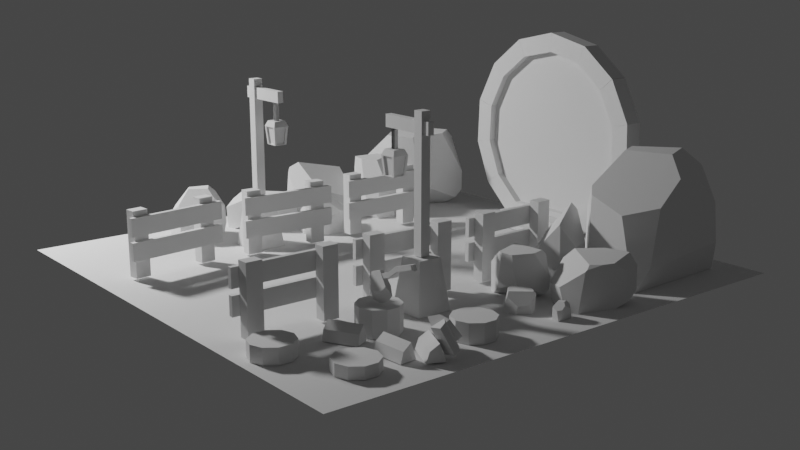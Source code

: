 # Source: portal.blend  (saved by Blender 3.2.14; exported with 4.5.12 LTS)
import bpy
from mathutils import Matrix  # noqa: F401  (used for matrix-valued properties, if any)

bpy.ops.wm.read_factory_settings(use_empty=True)
scene = bpy.context.scene
scene.name = 'Scene'

# ---- collections
col_other = bpy.data.collections.new('Other'); scene.collection.children.link(col_other)
col_fences = bpy.data.collections.new('Fences'); scene.collection.children.link(col_fences)
col_trunks = bpy.data.collections.new('Trunks'); scene.collection.children.link(col_trunks)
col_logs = bpy.data.collections.new('Logs'); scene.collection.children.link(col_logs)
col_axe = bpy.data.collections.new('Axe'); scene.collection.children.link(col_axe)
col_polelights = bpy.data.collections.new('PoleLights'); scene.collection.children.link(col_polelights)
col_rocks = bpy.data.collections.new('Rocks'); scene.collection.children.link(col_rocks)
col_portal = bpy.data.collections.new('Portal'); scene.collection.children.link(col_portal)
col_bricks = bpy.data.collections.new('Bricks'); col_portal.children.link(col_bricks)
col_stairs = bpy.data.collections.new('Stairs'); col_portal.children.link(col_stairs)

# ---- world
world_world = bpy.data.worlds.new('World'); scene.world = world_world
world_world.use_nodes = True; world_world.node_tree.nodes.clear()
_N = world_world.node_tree.nodes; _L = world_world.node_tree.links
n0 = _N.new('ShaderNodeOutputWorld'); n0.name = 'World Output'; n0.location = (300, 300)
n1 = _N.new('ShaderNodeBackground'); n1.name = 'Background'; n1.location = (10, 300)
n1.inputs[0].default_value = (0.05088, 0.05088, 0.05088, 1.0)
_L.new(n1.outputs[0], n0.inputs[0])
n0.is_active_output = True
world_world.color = (0.05088, 0.05088, 0.05088)
world_world.use_sun_shadow = False
world_world.sun_shadow_jitter_overblur = 0.0

# ---- cameras
cam_camera = bpy.data.cameras.new('Camera')

# ---- lights
light_point_001 = bpy.data.lights.new('Point.001', 'POINT')
light_point_001.transmission_factor = 0.0
light_point_001.energy = 800.0
light_point_001.shadow_soft_size = 0.25
light_point_001.shadow_maximum_resolution = 0.006
light_point_001.use_absolute_resolution = True

# ---- meshes
me_plane = bpy.data.meshes.new('Plane')
me_plane.from_pydata([(-2.0, -2.0, 0.0), (2.0, -2.0, 0.0), (-2.0, 2.0, 0.0), (2.0, 2.0, 0.0)], [], [(0, 1, 3, 2)])
_uv = me_plane.uv_layers.new(name='UVMap')
_uv.uv.foreach_set('vector', [0.0, 0.0, 1.0, 0.0, 1.0, 1.0, 0.0, 1.0])
me_plane.update()
me_cube_006 = bpy.data.meshes.new('Cube.006')
me_cube_006.from_pydata([(0.0126, -0.3477, 0.2271), (0.0126, -0.3477, -0.2776), (0.0126, -0.2294, 0.2271), (0.0126, -0.2294, -0.2776), (-0.0745, -0.3477, 0.2271), (-0.0745, -0.3477, -0.2776), (-0.0745, -0.2294, 0.2271), (-0.0745, -0.2294, -0.2776), (0.0126, 0.22, 0.2271), (0.0126, 0.22, -0.2776), (0.0126, 0.3384, 0.2271), (0.0126, 0.3384, -0.2776), (-0.0745, 0.22, 0.2271), (-0.0745, 0.22, -0.2776), (-0.0745, 0.3384, 0.2271), (-0.0745, 0.3384, -0.2776), (0.01338, 0.3927, 0.04729), (0.01338, 0.3927, 0.186), (0.01338, -0.3833, 0.04729), (0.01338, -0.3833, 0.186), (0.04852, 0.3927, 0.04729), (0.04852, 0.3927, 0.186), (0.04852, -0.3833, 0.04729), (0.04852, -0.3833, 0.186), (0.01338, 0.3927, -0.1355), (0.01338, 0.3927, 0.003188), (0.01338, -0.3833, -0.1355), (0.01338, -0.3833, 0.003188), (0.04852, 0.3927, -0.1355), (0.04852, 0.3927, 0.003188), (0.04852, -0.3833, -0.1355), (0.04852, -0.3833, 0.003188)], [], [(0, 1, 3, 2), (2, 3, 7, 6), (6, 7, 5, 4), (4, 5, 1, 0), (2, 6, 4, 0), (7, 3, 1, 5), (8, 9, 11, 10), (10, 11, 15, 14), (14, 15, 13, 12), (12, 13, 9, 8), (10, 14, 12, 8), (15, 11, 9, 13), (16, 17, 19, 18), (18, 19, 23, 22), (22, 23, 21, 20), (20, 21, 17, 16), (18, 22, 20, 16), (23, 19, 17, 21), (24, 25, 27, 26), (26, 27, 31, 30), (30, 31, 29, 28), (28, 29, 25, 24), (26, 30, 28, 24), (31, 27, 25, 29)])
_uv = me_cube_006.uv_layers.new(name='UVMap')
_uv.uv.foreach_set('vector', [0.375, 0.0, 0.625, 0.0, 0.625, 0.25, 0.375, 0.25, 0.375, 0.25, 0.625, 0.25, 0.625, 0.5, 0.375, 0.5, 0.375, 0.5, 0.625, 0.5, 0.625, 0.75, 0.375, 0.75, 0.375, 0.75, 0.625, 0.75, 0.625, 1.0, 0.375, 1.0, 0.125, 0.5, 0.375, 0.5, 0.375, 0.75, 0.125, 0.75, 0.625, 0.5, 0.875, 0.5, 0.875, 0.75, 0.625, 0.75, 0.375, 0.0, 0.625, 0.0, 0.625, 0.25, 0.375, 0.25, 0.375, 0.25, 0.625, 0.25, 0.625, 0.5, 0.375, 0.5, 0.375, 0.5, 0.625, 0.5, 0.625, 0.75, 0.375, 0.75, 0.375, 0.75, 0.625, 0.75, 0.625, 1.0, 0.375, 1.0, 0.125, 0.5, 0.375, 0.5, 0.375, 0.75, 0.125, 0.75, 0.625, 0.5, 0.875, 0.5, 0.875, 0.75, 0.625, 0.75, 0.375, 0.0, 0.625, 0.0, 0.625, 0.25, 0.375, 0.25, 0.375, 0.25, 0.625, 0.25, 0.625, 0.5, 0.375, 0.5, 0.375, 0.5, 0.625, 0.5, 0.625, 0.75, 0.375, 0.75, 0.375, 0.75, 0.625, 0.75, 0.625, 1.0, 0.375, 1.0, 0.125, 0.5, 0.375, 0.5, 0.375, 0.75, 0.125, 0.75, 0.625, 0.5, 0.875, 0.5, 0.875, 0.75, 0.625, 0.75, 0.375, 0.0, 0.625, 0.0, 0.625, 0.25, 0.375, 0.25, 0.375, 0.25, 0.625, 0.25, 0.625, 0.5, 0.375, 0.5, 0.375, 0.5, 0.625, 0.5, 0.625, 0.75, 0.375, 0.75, 0.375, 0.75, 0.625, 0.75, 0.625, 1.0, 0.375, 1.0, 0.125, 0.5, 0.375, 0.5, 0.375, 0.75, 0.125, 0.75, 0.625, 0.5, 0.875, 0.5, 0.875, 0.75, 0.625, 0.75])
me_cube_006.update()
me_cube_005 = bpy.data.meshes.new('Cube.005')
me_cube_005.from_pydata([(0.0126, -0.3477, 0.2271), (0.0126, -0.3477, -0.2776), (0.0126, -0.2294, 0.2271), (0.0126, -0.2294, -0.2776), (-0.0745, -0.3477, 0.2271), (-0.0745, -0.3477, -0.2776), (-0.0745, -0.2294, 0.2271), (-0.0745, -0.2294, -0.2776), (0.0126, 0.22, 0.2271), (0.0126, 0.22, -0.2776), (0.0126, 0.3384, 0.2271), (0.0126, 0.3384, -0.2776), (-0.0745, 0.22, 0.2271), (-0.0745, 0.22, -0.2776), (-0.0745, 0.3384, 0.2271), (-0.0745, 0.3384, -0.2776), (0.01338, 0.3927, 0.04729), (0.01338, 0.3927, 0.186), (0.01338, -0.3833, 0.04729), (0.01338, -0.3833, 0.186), (0.04852, 0.3927, 0.04729), (0.04852, 0.3927, 0.186), (0.04852, -0.3833, 0.04729), (0.04852, -0.3833, 0.186), (0.01338, 0.3927, -0.1355), (0.01338, 0.3927, 0.003188), (0.01338, -0.3833, -0.1355), (0.01338, -0.3833, 0.003188), (0.04852, 0.3927, -0.1355), (0.04852, 0.3927, 0.003188), (0.04852, -0.3833, -0.1355), (0.04852, -0.3833, 0.003188)], [], [(0, 1, 3, 2), (2, 3, 7, 6), (6, 7, 5, 4), (4, 5, 1, 0), (2, 6, 4, 0), (7, 3, 1, 5), (8, 9, 11, 10), (10, 11, 15, 14), (14, 15, 13, 12), (12, 13, 9, 8), (10, 14, 12, 8), (15, 11, 9, 13), (16, 17, 19, 18), (18, 19, 23, 22), (22, 23, 21, 20), (20, 21, 17, 16), (18, 22, 20, 16), (23, 19, 17, 21), (24, 25, 27, 26), (26, 27, 31, 30), (30, 31, 29, 28), (28, 29, 25, 24), (26, 30, 28, 24), (31, 27, 25, 29)])
_uv = me_cube_005.uv_layers.new(name='UVMap')
_uv.uv.foreach_set('vector', [0.375, 0.0, 0.625, 0.0, 0.625, 0.25, 0.375, 0.25, 0.375, 0.25, 0.625, 0.25, 0.625, 0.5, 0.375, 0.5, 0.375, 0.5, 0.625, 0.5, 0.625, 0.75, 0.375, 0.75, 0.375, 0.75, 0.625, 0.75, 0.625, 1.0, 0.375, 1.0, 0.125, 0.5, 0.375, 0.5, 0.375, 0.75, 0.125, 0.75, 0.625, 0.5, 0.875, 0.5, 0.875, 0.75, 0.625, 0.75, 0.375, 0.0, 0.625, 0.0, 0.625, 0.25, 0.375, 0.25, 0.375, 0.25, 0.625, 0.25, 0.625, 0.5, 0.375, 0.5, 0.375, 0.5, 0.625, 0.5, 0.625, 0.75, 0.375, 0.75, 0.375, 0.75, 0.625, 0.75, 0.625, 1.0, 0.375, 1.0, 0.125, 0.5, 0.375, 0.5, 0.375, 0.75, 0.125, 0.75, 0.625, 0.5, 0.875, 0.5, 0.875, 0.75, 0.625, 0.75, 0.375, 0.0, 0.625, 0.0, 0.625, 0.25, 0.375, 0.25, 0.375, 0.25, 0.625, 0.25, 0.625, 0.5, 0.375, 0.5, 0.375, 0.5, 0.625, 0.5, 0.625, 0.75, 0.375, 0.75, 0.375, 0.75, 0.625, 0.75, 0.625, 1.0, 0.375, 1.0, 0.125, 0.5, 0.375, 0.5, 0.375, 0.75, 0.125, 0.75, 0.625, 0.5, 0.875, 0.5, 0.875, 0.75, 0.625, 0.75, 0.375, 0.0, 0.625, 0.0, 0.625, 0.25, 0.375, 0.25, 0.375, 0.25, 0.625, 0.25, 0.625, 0.5, 0.375, 0.5, 0.375, 0.5, 0.625, 0.5, 0.625, 0.75, 0.375, 0.75, 0.375, 0.75, 0.625, 0.75, 0.625, 1.0, 0.375, 1.0, 0.125, 0.5, 0.375, 0.5, 0.375, 0.75, 0.125, 0.75, 0.625, 0.5, 0.875, 0.5, 0.875, 0.75, 0.625, 0.75])
me_cube_005.update()
me_cube_003 = bpy.data.meshes.new('Cube.003')
me_cube_003.from_pydata([(0.0126, -0.3477, 0.2271), (0.0126, -0.3477, -0.2776), (0.0126, -0.2294, 0.2271), (0.0126, -0.2294, -0.2776), (-0.0745, -0.3477, 0.2271), (-0.0745, -0.3477, -0.2776), (-0.0745, -0.2294, 0.2271), (-0.0745, -0.2294, -0.2776), (0.0126, 0.22, 0.2271), (0.0126, 0.22, -0.2776), (0.0126, 0.3384, 0.2271), (0.0126, 0.3384, -0.2776), (-0.0745, 0.22, 0.2271), (-0.0745, 0.22, -0.2776), (-0.0745, 0.3384, 0.2271), (-0.0745, 0.3384, -0.2776), (0.01338, 0.3927, 0.04729), (0.01338, 0.3927, 0.186), (0.01338, -0.3833, 0.04729), (0.01338, -0.3833, 0.186), (0.04852, 0.3927, 0.04729), (0.04852, 0.3927, 0.186), (0.04852, -0.3833, 0.04729), (0.04852, -0.3833, 0.186), (0.01338, 0.3927, -0.1355), (0.01338, 0.3927, 0.003188), (0.01338, -0.3833, -0.1355), (0.01338, -0.3833, 0.003188), (0.04852, 0.3927, -0.1355), (0.04852, 0.3927, 0.003188), (0.04852, -0.3833, -0.1355), (0.04852, -0.3833, 0.003188)], [], [(0, 1, 3, 2), (2, 3, 7, 6), (6, 7, 5, 4), (4, 5, 1, 0), (2, 6, 4, 0), (7, 3, 1, 5), (8, 9, 11, 10), (10, 11, 15, 14), (14, 15, 13, 12), (12, 13, 9, 8), (10, 14, 12, 8), (15, 11, 9, 13), (16, 17, 19, 18), (18, 19, 23, 22), (22, 23, 21, 20), (20, 21, 17, 16), (18, 22, 20, 16), (23, 19, 17, 21), (24, 25, 27, 26), (26, 27, 31, 30), (30, 31, 29, 28), (28, 29, 25, 24), (26, 30, 28, 24), (31, 27, 25, 29)])
_uv = me_cube_003.uv_layers.new(name='UVMap')
_uv.uv.foreach_set('vector', [0.375, 0.0, 0.625, 0.0, 0.625, 0.25, 0.375, 0.25, 0.375, 0.25, 0.625, 0.25, 0.625, 0.5, 0.375, 0.5, 0.375, 0.5, 0.625, 0.5, 0.625, 0.75, 0.375, 0.75, 0.375, 0.75, 0.625, 0.75, 0.625, 1.0, 0.375, 1.0, 0.125, 0.5, 0.375, 0.5, 0.375, 0.75, 0.125, 0.75, 0.625, 0.5, 0.875, 0.5, 0.875, 0.75, 0.625, 0.75, 0.375, 0.0, 0.625, 0.0, 0.625, 0.25, 0.375, 0.25, 0.375, 0.25, 0.625, 0.25, 0.625, 0.5, 0.375, 0.5, 0.375, 0.5, 0.625, 0.5, 0.625, 0.75, 0.375, 0.75, 0.375, 0.75, 0.625, 0.75, 0.625, 1.0, 0.375, 1.0, 0.125, 0.5, 0.375, 0.5, 0.375, 0.75, 0.125, 0.75, 0.625, 0.5, 0.875, 0.5, 0.875, 0.75, 0.625, 0.75, 0.375, 0.0, 0.625, 0.0, 0.625, 0.25, 0.375, 0.25, 0.375, 0.25, 0.625, 0.25, 0.625, 0.5, 0.375, 0.5, 0.375, 0.5, 0.625, 0.5, 0.625, 0.75, 0.375, 0.75, 0.375, 0.75, 0.625, 0.75, 0.625, 1.0, 0.375, 1.0, 0.125, 0.5, 0.375, 0.5, 0.375, 0.75, 0.125, 0.75, 0.625, 0.5, 0.875, 0.5, 0.875, 0.75, 0.625, 0.75, 0.375, 0.0, 0.625, 0.0, 0.625, 0.25, 0.375, 0.25, 0.375, 0.25, 0.625, 0.25, 0.625, 0.5, 0.375, 0.5, 0.375, 0.5, 0.625, 0.5, 0.625, 0.75, 0.375, 0.75, 0.375, 0.75, 0.625, 0.75, 0.625, 1.0, 0.375, 1.0, 0.125, 0.5, 0.375, 0.5, 0.375, 0.75, 0.125, 0.75, 0.625, 0.5, 0.875, 0.5, 0.875, 0.75, 0.625, 0.75])
me_cube_003.update()
me_cube = bpy.data.meshes.new('Cube')
me_cube.from_pydata([(0.0126, -0.3477, 0.2271), (0.0126, -0.3477, -0.2776), (0.0126, -0.2294, 0.2271), (0.0126, -0.2294, -0.2776), (-0.0745, -0.3477, 0.2271), (-0.0745, -0.3477, -0.2776), (-0.0745, -0.2294, 0.2271), (-0.0745, -0.2294, -0.2776), (0.0126, 0.22, 0.2271), (0.0126, 0.22, -0.2776), (0.0126, 0.3384, 0.2271), (0.0126, 0.3384, -0.2776), (-0.0745, 0.22, 0.2271), (-0.0745, 0.22, -0.2776), (-0.0745, 0.3384, 0.2271), (-0.0745, 0.3384, -0.2776), (0.01338, 0.3927, 0.04729), (0.01338, 0.3927, 0.186), (0.01338, -0.3833, 0.04729), (0.01338, -0.3833, 0.186), (0.04852, 0.3927, 0.04729), (0.04852, 0.3927, 0.186), (0.04852, -0.3833, 0.04729), (0.04852, -0.3833, 0.186), (0.01338, 0.3927, -0.1355), (0.01338, 0.3927, 0.003188), (0.01338, -0.3833, -0.1355), (0.01338, -0.3833, 0.003188), (0.04852, 0.3927, -0.1355), (0.04852, 0.3927, 0.003188), (0.04852, -0.3833, -0.1355), (0.04852, -0.3833, 0.003188)], [], [(0, 1, 3, 2), (2, 3, 7, 6), (6, 7, 5, 4), (4, 5, 1, 0), (2, 6, 4, 0), (7, 3, 1, 5), (8, 9, 11, 10), (10, 11, 15, 14), (14, 15, 13, 12), (12, 13, 9, 8), (10, 14, 12, 8), (15, 11, 9, 13), (16, 17, 19, 18), (18, 19, 23, 22), (22, 23, 21, 20), (20, 21, 17, 16), (18, 22, 20, 16), (23, 19, 17, 21), (24, 25, 27, 26), (26, 27, 31, 30), (30, 31, 29, 28), (28, 29, 25, 24), (26, 30, 28, 24), (31, 27, 25, 29)])
_uv = me_cube.uv_layers.new(name='UVMap')
_uv.uv.foreach_set('vector', [0.375, 0.0, 0.625, 0.0, 0.625, 0.25, 0.375, 0.25, 0.375, 0.25, 0.625, 0.25, 0.625, 0.5, 0.375, 0.5, 0.375, 0.5, 0.625, 0.5, 0.625, 0.75, 0.375, 0.75, 0.375, 0.75, 0.625, 0.75, 0.625, 1.0, 0.375, 1.0, 0.125, 0.5, 0.375, 0.5, 0.375, 0.75, 0.125, 0.75, 0.625, 0.5, 0.875, 0.5, 0.875, 0.75, 0.625, 0.75, 0.375, 0.0, 0.625, 0.0, 0.625, 0.25, 0.375, 0.25, 0.375, 0.25, 0.625, 0.25, 0.625, 0.5, 0.375, 0.5, 0.375, 0.5, 0.625, 0.5, 0.625, 0.75, 0.375, 0.75, 0.375, 0.75, 0.625, 0.75, 0.625, 1.0, 0.375, 1.0, 0.125, 0.5, 0.375, 0.5, 0.375, 0.75, 0.125, 0.75, 0.625, 0.5, 0.875, 0.5, 0.875, 0.75, 0.625, 0.75, 0.375, 0.0, 0.625, 0.0, 0.625, 0.25, 0.375, 0.25, 0.375, 0.25, 0.625, 0.25, 0.625, 0.5, 0.375, 0.5, 0.375, 0.5, 0.625, 0.5, 0.625, 0.75, 0.375, 0.75, 0.375, 0.75, 0.625, 0.75, 0.625, 1.0, 0.375, 1.0, 0.125, 0.5, 0.375, 0.5, 0.375, 0.75, 0.125, 0.75, 0.625, 0.5, 0.875, 0.5, 0.875, 0.75, 0.625, 0.75, 0.375, 0.0, 0.625, 0.0, 0.625, 0.25, 0.375, 0.25, 0.375, 0.25, 0.625, 0.25, 0.625, 0.5, 0.375, 0.5, 0.375, 0.5, 0.625, 0.5, 0.625, 0.75, 0.375, 0.75, 0.375, 0.75, 0.625, 0.75, 0.625, 1.0, 0.375, 1.0, 0.125, 0.5, 0.375, 0.5, 0.375, 0.75, 0.125, 0.75, 0.625, 0.5, 0.875, 0.5, 0.875, 0.75, 0.625, 0.75])
me_cube.update()
me_cube_001 = bpy.data.meshes.new('Cube.001')
me_cube_001.from_pydata([(0.0126, -0.3477, 0.2271), (0.0126, -0.3477, -0.2776), (0.0126, -0.2294, 0.2271), (0.0126, -0.2294, -0.2776), (-0.0745, -0.3477, 0.2271), (-0.0745, -0.3477, -0.2776), (-0.0745, -0.2294, 0.2271), (-0.0745, -0.2294, -0.2776), (0.0126, 0.22, 0.2271), (0.0126, 0.22, -0.2776), (0.0126, 0.3384, 0.2271), (0.0126, 0.3384, -0.2776), (-0.0745, 0.22, 0.2271), (-0.0745, 0.22, -0.2776), (-0.0745, 0.3384, 0.2271), (-0.0745, 0.3384, -0.2776), (0.01338, 0.3927, 0.04729), (0.01338, 0.3927, 0.186), (0.01338, -0.3833, 0.04729), (0.01338, -0.3833, 0.186), (0.04852, 0.3927, 0.04729), (0.04852, 0.3927, 0.186), (0.04852, -0.3833, 0.04729), (0.04852, -0.3833, 0.186), (0.01338, 0.3927, -0.1355), (0.01338, 0.3927, 0.003188), (0.01338, -0.3833, -0.1355), (0.01338, -0.3833, 0.003188), (0.04852, 0.3927, -0.1355), (0.04852, 0.3927, 0.003188), (0.04852, -0.3833, -0.1355), (0.04852, -0.3833, 0.003188)], [], [(0, 1, 3, 2), (2, 3, 7, 6), (6, 7, 5, 4), (4, 5, 1, 0), (2, 6, 4, 0), (7, 3, 1, 5), (8, 9, 11, 10), (10, 11, 15, 14), (14, 15, 13, 12), (12, 13, 9, 8), (10, 14, 12, 8), (15, 11, 9, 13), (16, 17, 19, 18), (18, 19, 23, 22), (22, 23, 21, 20), (20, 21, 17, 16), (18, 22, 20, 16), (23, 19, 17, 21), (24, 25, 27, 26), (26, 27, 31, 30), (30, 31, 29, 28), (28, 29, 25, 24), (26, 30, 28, 24), (31, 27, 25, 29)])
_uv = me_cube_001.uv_layers.new(name='UVMap')
_uv.uv.foreach_set('vector', [0.375, 0.0, 0.625, 0.0, 0.625, 0.25, 0.375, 0.25, 0.375, 0.25, 0.625, 0.25, 0.625, 0.5, 0.375, 0.5, 0.375, 0.5, 0.625, 0.5, 0.625, 0.75, 0.375, 0.75, 0.375, 0.75, 0.625, 0.75, 0.625, 1.0, 0.375, 1.0, 0.125, 0.5, 0.375, 0.5, 0.375, 0.75, 0.125, 0.75, 0.625, 0.5, 0.875, 0.5, 0.875, 0.75, 0.625, 0.75, 0.375, 0.0, 0.625, 0.0, 0.625, 0.25, 0.375, 0.25, 0.375, 0.25, 0.625, 0.25, 0.625, 0.5, 0.375, 0.5, 0.375, 0.5, 0.625, 0.5, 0.625, 0.75, 0.375, 0.75, 0.375, 0.75, 0.625, 0.75, 0.625, 1.0, 0.375, 1.0, 0.125, 0.5, 0.375, 0.5, 0.375, 0.75, 0.125, 0.75, 0.625, 0.5, 0.875, 0.5, 0.875, 0.75, 0.625, 0.75, 0.375, 0.0, 0.625, 0.0, 0.625, 0.25, 0.375, 0.25, 0.375, 0.25, 0.625, 0.25, 0.625, 0.5, 0.375, 0.5, 0.375, 0.5, 0.625, 0.5, 0.625, 0.75, 0.375, 0.75, 0.375, 0.75, 0.625, 0.75, 0.625, 1.0, 0.375, 1.0, 0.125, 0.5, 0.375, 0.5, 0.375, 0.75, 0.125, 0.75, 0.625, 0.5, 0.875, 0.5, 0.875, 0.75, 0.625, 0.75, 0.375, 0.0, 0.625, 0.0, 0.625, 0.25, 0.375, 0.25, 0.375, 0.25, 0.625, 0.25, 0.625, 0.5, 0.375, 0.5, 0.375, 0.5, 0.625, 0.5, 0.625, 0.75, 0.375, 0.75, 0.375, 0.75, 0.625, 0.75, 0.625, 1.0, 0.375, 1.0, 0.125, 0.5, 0.375, 0.5, 0.375, 0.75, 0.125, 0.75, 0.625, 0.5, 0.875, 0.5, 0.875, 0.75, 0.625, 0.75])
me_cube_001.update()
me_cube_002 = bpy.data.meshes.new('Cube.002')
me_cube_002.from_pydata([(0.0126, -0.3477, 0.2271), (0.0126, -0.3477, -0.2776), (0.0126, -0.2294, 0.2271), (0.0126, -0.2294, -0.2776), (-0.0745, -0.3477, 0.2271), (-0.0745, -0.3477, -0.2776), (-0.0745, -0.2294, 0.2271), (-0.0745, -0.2294, -0.2776), (0.0126, 0.22, 0.2271), (0.0126, 0.22, -0.2776), (0.0126, 0.3384, 0.2271), (0.0126, 0.3384, -0.2776), (-0.0745, 0.22, 0.2271), (-0.0745, 0.22, -0.2776), (-0.0745, 0.3384, 0.2271), (-0.0745, 0.3384, -0.2776), (0.01338, 0.3927, 0.04729), (0.01338, 0.3927, 0.186), (0.01338, -0.3833, 0.04729), (0.01338, -0.3833, 0.186), (0.04852, 0.3927, 0.04729), (0.04852, 0.3927, 0.186), (0.04852, -0.3833, 0.04729), (0.04852, -0.3833, 0.186), (0.01338, 0.3927, -0.1355), (0.01338, 0.3927, 0.003188), (0.01338, -0.3833, -0.1355), (0.01338, -0.3833, 0.003188), (0.04852, 0.3927, -0.1355), (0.04852, 0.3927, 0.003188), (0.04852, -0.3833, -0.1355), (0.04852, -0.3833, 0.003188)], [], [(0, 1, 3, 2), (2, 3, 7, 6), (6, 7, 5, 4), (4, 5, 1, 0), (2, 6, 4, 0), (7, 3, 1, 5), (8, 9, 11, 10), (10, 11, 15, 14), (14, 15, 13, 12), (12, 13, 9, 8), (10, 14, 12, 8), (15, 11, 9, 13), (16, 17, 19, 18), (18, 19, 23, 22), (22, 23, 21, 20), (20, 21, 17, 16), (18, 22, 20, 16), (23, 19, 17, 21), (24, 25, 27, 26), (26, 27, 31, 30), (30, 31, 29, 28), (28, 29, 25, 24), (26, 30, 28, 24), (31, 27, 25, 29)])
_uv = me_cube_002.uv_layers.new(name='UVMap')
_uv.uv.foreach_set('vector', [0.375, 0.0, 0.625, 0.0, 0.625, 0.25, 0.375, 0.25, 0.375, 0.25, 0.625, 0.25, 0.625, 0.5, 0.375, 0.5, 0.375, 0.5, 0.625, 0.5, 0.625, 0.75, 0.375, 0.75, 0.375, 0.75, 0.625, 0.75, 0.625, 1.0, 0.375, 1.0, 0.125, 0.5, 0.375, 0.5, 0.375, 0.75, 0.125, 0.75, 0.625, 0.5, 0.875, 0.5, 0.875, 0.75, 0.625, 0.75, 0.375, 0.0, 0.625, 0.0, 0.625, 0.25, 0.375, 0.25, 0.375, 0.25, 0.625, 0.25, 0.625, 0.5, 0.375, 0.5, 0.375, 0.5, 0.625, 0.5, 0.625, 0.75, 0.375, 0.75, 0.375, 0.75, 0.625, 0.75, 0.625, 1.0, 0.375, 1.0, 0.125, 0.5, 0.375, 0.5, 0.375, 0.75, 0.125, 0.75, 0.625, 0.5, 0.875, 0.5, 0.875, 0.75, 0.625, 0.75, 0.375, 0.0, 0.625, 0.0, 0.625, 0.25, 0.375, 0.25, 0.375, 0.25, 0.625, 0.25, 0.625, 0.5, 0.375, 0.5, 0.375, 0.5, 0.625, 0.5, 0.625, 0.75, 0.375, 0.75, 0.375, 0.75, 0.625, 0.75, 0.625, 1.0, 0.375, 1.0, 0.125, 0.5, 0.375, 0.5, 0.375, 0.75, 0.125, 0.75, 0.625, 0.5, 0.875, 0.5, 0.875, 0.75, 0.625, 0.75, 0.375, 0.0, 0.625, 0.0, 0.625, 0.25, 0.375, 0.25, 0.375, 0.25, 0.625, 0.25, 0.625, 0.5, 0.375, 0.5, 0.375, 0.5, 0.625, 0.5, 0.625, 0.75, 0.375, 0.75, 0.375, 0.75, 0.625, 0.75, 0.625, 1.0, 0.375, 1.0, 0.125, 0.5, 0.375, 0.5, 0.375, 0.75, 0.125, 0.75, 0.625, 0.5, 0.875, 0.5, 0.875, 0.75, 0.625, 0.75])
me_cube_002.update()
me_cylinder_002 = bpy.data.meshes.new('Cylinder.002')
me_cylinder_002.from_pydata([(5.96e-08, 0.1328, 0.0007668), (5.96e-08, 0.1328, 0.1573), (0.07808, 0.1075, 0.0007668), (0.07808, 0.1075, 0.1573), (0.1263, 0.04105, 0.0007668), (0.1263, 0.04105, 0.1573), (0.1263, -0.04105, 0.0007668), (0.1263, -0.04105, 0.1573), (0.07808, -0.1075, 0.0007668), (0.07808, -0.1075, 0.1573), (5.96e-08, -0.1328, 0.0007668), (5.96e-08, -0.1328, 0.1573), (-0.07808, -0.1075, 0.0007668), (-0.07808, -0.1075, 0.1573), (-0.1263, -0.04105, 0.0007668), (-0.1263, -0.04105, 0.1573), (-0.1263, 0.04105, 0.0007668), (-0.1263, 0.04105, 0.1573), (-0.07808, 0.1075, 0.0007668), (-0.07808, 0.1075, 0.1573)], [], [(0, 1, 3, 2), (2, 3, 5, 4), (4, 5, 7, 6), (6, 7, 9, 8), (8, 9, 11, 10), (10, 11, 13, 12), (12, 13, 15, 14), (14, 15, 17, 16), (3, 1, 19, 17, 15, 13, 11, 9, 7, 5), (16, 17, 19, 18), (18, 19, 1, 0), (0, 2, 4, 6, 8, 10, 12, 14, 16, 18)])
_uv = me_cylinder_002.uv_layers.new(name='UVMap')
_uv.uv.foreach_set('vector', [1.0, 0.5, 1.0, 1.0, 0.9, 1.0, 0.9, 0.5, 0.9, 0.5, 0.9, 1.0, 0.8, 1.0, 0.8, 0.5, 0.8, 0.5, 0.8, 1.0, 0.7, 1.0, 0.7, 0.5, 0.7, 0.5, 0.7, 1.0, 0.6, 1.0, 0.6, 0.5, 0.6, 0.5, 0.6, 1.0, 0.5, 1.0, 0.5, 0.5, 0.5, 0.5, 0.5, 1.0, 0.4, 1.0, 0.4, 0.5, 0.4, 0.5, 0.4, 1.0, 0.3, 1.0, 0.3, 0.5, 0.3, 0.5, 0.3, 1.0, 0.2, 1.0, 0.2, 0.5, 0.3911, 0.4442, 0.25, 0.49, 0.1089, 0.4442, 0.02175, 0.3242, 0.02175, 0.1758, 0.1089, 0.05584, 0.25, 0.01, 0.3911, 0.05584, 0.4783, 0.1758, 0.4783, 0.3242, 0.2, 0.5, 0.2, 1.0, 0.1, 1.0, 0.1, 0.5, 0.1, 0.5, 0.1, 1.0, -7.451e-08, 1.0, -7.451e-08, 0.5, 0.75, 0.49, 0.8911, 0.4442, 0.9783, 0.3242, 0.9783, 0.1758, 0.8911, 0.05584, 0.75, 0.01, 0.6089, 0.05584, 0.5217, 0.1758, 0.5217, 0.3242, 0.6089, 0.4442])
me_cylinder_002.update()
me_cylinder_003 = bpy.data.meshes.new('Cylinder.003')
me_cylinder_003.from_pydata([(5.96e-08, 0.1328, 0.0007668), (5.96e-08, 0.1328, 0.1177), (0.07808, 0.1075, 0.0007668), (0.07808, 0.1075, 0.1177), (0.1263, 0.04105, 0.0007668), (0.1263, 0.04105, 0.1177), (0.1263, -0.04105, 0.0007668), (0.1263, -0.04105, 0.1177), (0.07808, -0.1075, 0.0007668), (0.07808, -0.1075, 0.1177), (5.96e-08, -0.1328, 0.0007668), (5.96e-08, -0.1328, 0.1177), (-0.07808, -0.1075, 0.0007668), (-0.07808, -0.1075, 0.1177), (-0.1263, -0.04105, 0.0007668), (-0.1263, -0.04105, 0.1177), (-0.1263, 0.04105, 0.0007668), (-0.1263, 0.04105, 0.1177), (-0.07808, 0.1075, 0.0007668), (-0.07808, 0.1075, 0.1177)], [], [(0, 1, 3, 2), (2, 3, 5, 4), (4, 5, 7, 6), (6, 7, 9, 8), (8, 9, 11, 10), (10, 11, 13, 12), (12, 13, 15, 14), (14, 15, 17, 16), (3, 1, 19, 17, 15, 13, 11, 9, 7, 5), (16, 17, 19, 18), (18, 19, 1, 0), (0, 2, 4, 6, 8, 10, 12, 14, 16, 18)])
_uv = me_cylinder_003.uv_layers.new(name='UVMap')
_uv.uv.foreach_set('vector', [1.0, 0.5, 1.0, 1.0, 0.9, 1.0, 0.9, 0.5, 0.9, 0.5, 0.9, 1.0, 0.8, 1.0, 0.8, 0.5, 0.8, 0.5, 0.8, 1.0, 0.7, 1.0, 0.7, 0.5, 0.7, 0.5, 0.7, 1.0, 0.6, 1.0, 0.6, 0.5, 0.6, 0.5, 0.6, 1.0, 0.5, 1.0, 0.5, 0.5, 0.5, 0.5, 0.5, 1.0, 0.4, 1.0, 0.4, 0.5, 0.4, 0.5, 0.4, 1.0, 0.3, 1.0, 0.3, 0.5, 0.3, 0.5, 0.3, 1.0, 0.2, 1.0, 0.2, 0.5, 0.3911, 0.4442, 0.25, 0.49, 0.1089, 0.4442, 0.02175, 0.3242, 0.02175, 0.1758, 0.1089, 0.05584, 0.25, 0.01, 0.3911, 0.05584, 0.4783, 0.1758, 0.4783, 0.3242, 0.2, 0.5, 0.2, 1.0, 0.1, 1.0, 0.1, 0.5, 0.1, 0.5, 0.1, 1.0, -7.451e-08, 1.0, -7.451e-08, 0.5, 0.75, 0.49, 0.8911, 0.4442, 0.9783, 0.3242, 0.9783, 0.1758, 0.8911, 0.05584, 0.75, 0.01, 0.6089, 0.05584, 0.5217, 0.1758, 0.5217, 0.3242, 0.6089, 0.4442])
me_cylinder_003.update()
me_cylinder = bpy.data.meshes.new('Cylinder')
me_cylinder.from_pydata([(5.96e-08, 0.1328, 0.0007668), (5.96e-08, 0.1328, 0.2664), (0.07808, 0.1075, 0.0007668), (0.07808, 0.1075, 0.2664), (0.1263, 0.04105, 0.0007668), (0.1263, 0.04105, 0.2664), (0.1263, -0.04105, 0.0007668), (0.1263, -0.04105, 0.2664), (0.07808, -0.1075, 0.0007668), (0.07808, -0.1075, 0.2664), (5.96e-08, -0.1328, 0.0007668), (5.96e-08, -0.1328, 0.2664), (-0.07808, -0.1075, 0.0007668), (-0.07808, -0.1075, 0.2664), (-0.1263, -0.04105, 0.0007668), (-0.1263, -0.04105, 0.2664), (-0.1263, 0.04105, 0.0007668), (-0.1263, 0.04105, 0.2664), (-0.07808, 0.1075, 0.0007668), (-0.07808, 0.1075, 0.2664)], [], [(0, 1, 3, 2), (2, 3, 5, 4), (4, 5, 7, 6), (6, 7, 9, 8), (8, 9, 11, 10), (10, 11, 13, 12), (12, 13, 15, 14), (14, 15, 17, 16), (3, 1, 19, 17, 15, 13, 11, 9, 7, 5), (16, 17, 19, 18), (18, 19, 1, 0), (0, 2, 4, 6, 8, 10, 12, 14, 16, 18)])
_uv = me_cylinder.uv_layers.new(name='UVMap')
_uv.uv.foreach_set('vector', [1.0, 0.5, 1.0, 1.0, 0.9, 1.0, 0.9, 0.5, 0.9, 0.5, 0.9, 1.0, 0.8, 1.0, 0.8, 0.5, 0.8, 0.5, 0.8, 1.0, 0.7, 1.0, 0.7, 0.5, 0.7, 0.5, 0.7, 1.0, 0.6, 1.0, 0.6, 0.5, 0.6, 0.5, 0.6, 1.0, 0.5, 1.0, 0.5, 0.5, 0.5, 0.5, 0.5, 1.0, 0.4, 1.0, 0.4, 0.5, 0.4, 0.5, 0.4, 1.0, 0.3, 1.0, 0.3, 0.5, 0.3, 0.5, 0.3, 1.0, 0.2, 1.0, 0.2, 0.5, 0.3911, 0.4442, 0.25, 0.49, 0.1089, 0.4442, 0.02175, 0.3242, 0.02175, 0.1758, 0.1089, 0.05584, 0.25, 0.01, 0.3911, 0.05584, 0.4783, 0.1758, 0.4783, 0.3242, 0.2, 0.5, 0.2, 1.0, 0.1, 1.0, 0.1, 0.5, 0.1, 0.5, 0.1, 1.0, -7.451e-08, 1.0, -7.451e-08, 0.5, 0.75, 0.49, 0.8911, 0.4442, 0.9783, 0.3242, 0.9783, 0.1758, 0.8911, 0.05584, 0.75, 0.01, 0.6089, 0.05584, 0.5217, 0.1758, 0.5217, 0.3242, 0.6089, 0.4442])
me_cylinder.update()
me_cylinder_001 = bpy.data.meshes.new('Cylinder.001')
me_cylinder_001.from_pydata([(5.96e-08, 0.1328, 0.0007668), (5.96e-08, 0.1328, 0.1979), (0.07808, 0.1075, 0.0007668), (0.07808, 0.1075, 0.1979), (0.1263, 0.04105, 0.0007668), (0.1263, 0.04105, 0.1979), (0.1263, -0.04105, 0.0007668), (0.1263, -0.04105, 0.1979), (0.07808, -0.1075, 0.0007668), (0.07808, -0.1075, 0.1979), (5.96e-08, -0.1328, 0.0007668), (5.96e-08, -0.1328, 0.1979), (-0.07808, -0.1075, 0.0007668), (-0.07808, -0.1075, 0.1979), (-0.1263, -0.04105, 0.0007668), (-0.1263, -0.04105, 0.1979), (-0.1263, 0.04105, 0.0007668), (-0.1263, 0.04105, 0.1979), (-0.07808, 0.1075, 0.0007668), (-0.07808, 0.1075, 0.1979)], [], [(0, 1, 3, 2), (2, 3, 5, 4), (4, 5, 7, 6), (6, 7, 9, 8), (8, 9, 11, 10), (10, 11, 13, 12), (12, 13, 15, 14), (14, 15, 17, 16), (3, 1, 19, 17, 15, 13, 11, 9, 7, 5), (16, 17, 19, 18), (18, 19, 1, 0), (0, 2, 4, 6, 8, 10, 12, 14, 16, 18)])
_uv = me_cylinder_001.uv_layers.new(name='UVMap')
_uv.uv.foreach_set('vector', [1.0, 0.5, 1.0, 1.0, 0.9, 1.0, 0.9, 0.5, 0.9, 0.5, 0.9, 1.0, 0.8, 1.0, 0.8, 0.5, 0.8, 0.5, 0.8, 1.0, 0.7, 1.0, 0.7, 0.5, 0.7, 0.5, 0.7, 1.0, 0.6, 1.0, 0.6, 0.5, 0.6, 0.5, 0.6, 1.0, 0.5, 1.0, 0.5, 0.5, 0.5, 0.5, 0.5, 1.0, 0.4, 1.0, 0.4, 0.5, 0.4, 0.5, 0.4, 1.0, 0.3, 1.0, 0.3, 0.5, 0.3, 0.5, 0.3, 1.0, 0.2, 1.0, 0.2, 0.5, 0.3911, 0.4442, 0.25, 0.49, 0.1089, 0.4442, 0.02175, 0.3242, 0.02175, 0.1758, 0.1089, 0.05584, 0.25, 0.01, 0.3911, 0.05584, 0.4783, 0.1758, 0.4783, 0.3242, 0.2, 0.5, 0.2, 1.0, 0.1, 1.0, 0.1, 0.5, 0.1, 0.5, 0.1, 1.0, -7.451e-08, 1.0, -7.451e-08, 0.5, 0.75, 0.49, 0.8911, 0.4442, 0.9783, 0.3242, 0.9783, 0.1758, 0.8911, 0.05584, 0.75, 0.01, 0.6089, 0.05584, 0.5217, 0.1758, 0.5217, 0.3242, 0.6089, 0.4442])
me_cylinder_001.update()
me_cylinder_009 = bpy.data.meshes.new('Cylinder.009')
me_cylinder_009.from_pydata([(0.0, 0.0, -1.0), (0.0, 0.0, 1.0), (-0.5878, -0.809, -1.0), (-0.5878, -0.809, 1.0), (-0.9511, -0.309, -1.0), (-0.9511, -0.309, 1.0), (-0.9511, 0.309, -1.0), (-0.9511, 0.309, 1.0)], [], [(0, 2, 4), (1, 5, 3), (2, 3, 5, 4), (0, 4, 6), (1, 7, 5), (4, 5, 7, 6), (2, 0, 1, 3), (6, 7, 1, 0)])
_uv = me_cylinder_009.uv_layers.new(name='UVMap')
_uv.uv.foreach_set('vector', [0.75, 0.25, 0.6089, 0.05584, 0.5217, 0.1758, 0.25, 0.25, 0.02175, 0.1758, 0.1089, 0.05584, 0.4, 0.5, 0.4, 1.0, 0.3, 1.0, 0.3, 0.5, 0.75, 0.25, 0.5217, 0.1758, 0.5217, 0.3242, 0.25, 0.25, 0.02175, 0.3242, 0.02175, 0.1758, 0.3, 0.5, 0.3, 1.0, 0.2, 1.0, 0.2, 0.5, 0.4, 0.5, 0.75, 0.25, 0.25, 0.25, 0.4, 1.0, 0.2, 0.5, 0.2, 1.0, 0.25, 0.25, 0.75, 0.25])
me_cylinder_009.update()
me_cylinder_008 = bpy.data.meshes.new('Cylinder.008')
me_cylinder_008.from_pydata([(0.0, 0.0, -1.0), (0.0, 0.0, 1.0), (-0.5878, -0.809, -1.0), (-0.5878, -0.809, 1.0), (-0.9511, -0.309, -1.0), (-0.9511, -0.309, 1.0), (-0.9511, 0.309, -1.0), (-0.9511, 0.309, 1.0)], [], [(0, 2, 4), (1, 5, 3), (2, 3, 5, 4), (0, 4, 6), (1, 7, 5), (4, 5, 7, 6), (2, 0, 1, 3), (6, 7, 1, 0)])
_uv = me_cylinder_008.uv_layers.new(name='UVMap')
_uv.uv.foreach_set('vector', [0.75, 0.25, 0.6089, 0.05584, 0.5217, 0.1758, 0.25, 0.25, 0.02175, 0.1758, 0.1089, 0.05584, 0.4, 0.5, 0.4, 1.0, 0.3, 1.0, 0.3, 0.5, 0.75, 0.25, 0.5217, 0.1758, 0.5217, 0.3242, 0.25, 0.25, 0.02175, 0.3242, 0.02175, 0.1758, 0.3, 0.5, 0.3, 1.0, 0.2, 1.0, 0.2, 0.5, 0.4, 0.5, 0.75, 0.25, 0.25, 0.25, 0.4, 1.0, 0.2, 0.5, 0.2, 1.0, 0.25, 0.25, 0.75, 0.25])
me_cylinder_008.update()
me_cylinder_005 = bpy.data.meshes.new('Cylinder.005')
me_cylinder_005.from_pydata([(0.0, 0.0, -1.0), (0.0, 0.0, 1.0), (-0.5878, -0.809, -1.0), (-0.5878, -0.809, 1.0), (-0.9511, -0.309, -1.0), (-0.9511, -0.309, 1.0), (-0.9511, 0.309, -1.0), (-0.9511, 0.309, 1.0)], [], [(0, 2, 4), (1, 5, 3), (2, 3, 5, 4), (0, 4, 6), (1, 7, 5), (4, 5, 7, 6), (2, 0, 1, 3), (6, 7, 1, 0)])
_uv = me_cylinder_005.uv_layers.new(name='UVMap')
_uv.uv.foreach_set('vector', [0.75, 0.25, 0.6089, 0.05584, 0.5217, 0.1758, 0.25, 0.25, 0.02175, 0.1758, 0.1089, 0.05584, 0.4, 0.5, 0.4, 1.0, 0.3, 1.0, 0.3, 0.5, 0.75, 0.25, 0.5217, 0.1758, 0.5217, 0.3242, 0.25, 0.25, 0.02175, 0.3242, 0.02175, 0.1758, 0.3, 0.5, 0.3, 1.0, 0.2, 1.0, 0.2, 0.5, 0.4, 0.5, 0.75, 0.25, 0.25, 0.25, 0.4, 1.0, 0.2, 0.5, 0.2, 1.0, 0.25, 0.25, 0.75, 0.25])
me_cylinder_005.update()
me_cylinder_006 = bpy.data.meshes.new('Cylinder.006')
me_cylinder_006.from_pydata([(0.0, 0.0, -1.0), (0.0, 0.0, 1.0), (-0.5878, -0.809, -1.0), (-0.5878, -0.809, 1.0), (-0.9511, -0.309, -1.0), (-0.9511, -0.309, 1.0), (-0.9511, 0.309, -1.0), (-0.9511, 0.309, 1.0)], [], [(0, 2, 4), (1, 5, 3), (2, 3, 5, 4), (0, 4, 6), (1, 7, 5), (4, 5, 7, 6), (2, 0, 1, 3), (6, 7, 1, 0)])
_uv = me_cylinder_006.uv_layers.new(name='UVMap')
_uv.uv.foreach_set('vector', [0.75, 0.25, 0.6089, 0.05584, 0.5217, 0.1758, 0.25, 0.25, 0.02175, 0.1758, 0.1089, 0.05584, 0.4, 0.5, 0.4, 1.0, 0.3, 1.0, 0.3, 0.5, 0.75, 0.25, 0.5217, 0.1758, 0.5217, 0.3242, 0.25, 0.25, 0.02175, 0.3242, 0.02175, 0.1758, 0.3, 0.5, 0.3, 1.0, 0.2, 1.0, 0.2, 0.5, 0.4, 0.5, 0.75, 0.25, 0.25, 0.25, 0.4, 1.0, 0.2, 0.5, 0.2, 1.0, 0.25, 0.25, 0.75, 0.25])
me_cylinder_006.update()
me_cylinder_007 = bpy.data.meshes.new('Cylinder.007')
me_cylinder_007.from_pydata([(0.0, 0.0, -1.0), (0.0, 0.0, 1.0), (-0.5878, -0.809, -1.0), (-0.5878, -0.809, 1.0), (-0.9511, -0.309, -1.0), (-0.9511, -0.309, 1.0), (-0.9511, 0.309, -1.0), (-0.9511, 0.309, 1.0)], [], [(0, 2, 4), (1, 5, 3), (2, 3, 5, 4), (0, 4, 6), (1, 7, 5), (4, 5, 7, 6), (2, 0, 1, 3), (6, 7, 1, 0)])
_uv = me_cylinder_007.uv_layers.new(name='UVMap')
_uv.uv.foreach_set('vector', [0.75, 0.25, 0.6089, 0.05584, 0.5217, 0.1758, 0.25, 0.25, 0.02175, 0.1758, 0.1089, 0.05584, 0.4, 0.5, 0.4, 1.0, 0.3, 1.0, 0.3, 0.5, 0.75, 0.25, 0.5217, 0.1758, 0.5217, 0.3242, 0.25, 0.25, 0.02175, 0.3242, 0.02175, 0.1758, 0.3, 0.5, 0.3, 1.0, 0.2, 1.0, 0.2, 0.5, 0.4, 0.5, 0.75, 0.25, 0.25, 0.25, 0.4, 1.0, 0.2, 0.5, 0.2, 1.0, 0.25, 0.25, 0.75, 0.25])
me_cylinder_007.update()
me_cube_004 = bpy.data.meshes.new('Cube.004')
me_cube_004.from_pydata([(-0.7919, 0.1994, -0.01065), (-0.4449, 0.112, 1.0), (-0.7919, -0.1994, -0.01065), (-0.4449, -0.112, 1.0), (0.7919, 0.1994, -0.01065), (0.4449, 0.112, 1.0), (0.7919, -0.1994, -0.01065), (0.4449, -0.112, 1.0), (0.3959, -0.1994, -0.1925), (0.0, -0.1994, -0.2502), (-0.3959, -0.1994, -0.1925), (-0.2224, -0.112, 1.0), (0.0, -0.112, 1.0), (0.2224, -0.112, 1.0), (-0.3959, 0.1994, -0.1925), (0.0, 0.1994, -0.2502), (0.3959, 0.1994, -0.1925), (0.2224, 0.112, 1.0), (0.0, 0.112, 1.0), (-0.2224, 0.112, 1.0), (-1.0, 0.0, -0.6167), (-0.4449, 0.0, 1.0), (1.0, 0.0, -0.6167), (0.4449, 0.0, 1.0), (0.2224, 0.0, 1.0), (0.0, 0.0, 1.0), (-0.2224, 0.0, 1.0), (-0.5, 0.0, -0.9077), (0.0, 0.0, -1.0), (0.5, 0.0, -0.9077)], [], [(20, 21, 3, 2), (8, 13, 7, 6), (22, 23, 5, 4), (14, 19, 1, 0), (29, 22, 4, 16), (26, 21, 1, 19), (23, 24, 17, 5), (24, 25, 18, 17), (25, 26, 19, 18), (20, 27, 14, 0), (27, 28, 15, 14), (28, 29, 16, 15), (4, 5, 17, 16), (16, 17, 18, 15), (15, 18, 19, 14), (2, 3, 11, 10), (10, 11, 12, 9), (9, 12, 13, 8), (9, 8, 29, 28), (10, 9, 28, 27), (2, 10, 27, 20), (12, 11, 26, 25), (13, 12, 25, 24), (7, 13, 24, 23), (11, 3, 21, 26), (8, 6, 22, 29), (6, 7, 23, 22), (0, 1, 21, 20)])
_uv = me_cube_004.uv_layers.new(name='UVMap')
_uv.uv.foreach_set('vector', [0.375, 0.125, 0.625, 0.125, 0.625, 0.25, 0.4687, 0.25, 0.4687, 0.4375, 0.625, 0.4375, 0.625, 0.5, 0.4687, 0.5, 0.375, 0.625, 0.625, 0.625, 0.625, 0.75, 0.4687, 0.75, 0.4687, 0.9375, 0.625, 0.9375, 0.625, 1.0, 0.4687, 1.0, 0.3125, 0.625, 0.375, 0.625, 0.4687, 0.75, 0.3376, 0.7797, 0.8125, 0.625, 0.875, 0.625, 0.875, 0.75, 0.8125, 0.75, 0.625, 0.625, 0.6875, 0.625, 0.6875, 0.75, 0.625, 0.75, 0.6875, 0.625, 0.75, 0.625, 0.75, 0.75, 0.6875, 0.75, 0.75, 0.625, 0.8125, 0.625, 0.8125, 0.75, 0.75, 0.75, 0.125, 0.625, 0.1875, 0.625, 0.1722, 0.7765, 0.1136, 0.773, 0.1875, 0.625, 0.25, 0.625, 0.25, 0.7775, 0.1722, 0.7765, 0.25, 0.625, 0.3125, 0.625, 0.3376, 0.7797, 0.25, 0.7775, 0.4687, 0.75, 0.625, 0.75, 0.625, 0.8125, 0.4687, 0.8125, 0.4687, 0.8125, 0.625, 0.8125, 0.625, 0.875, 0.4687, 0.875, 0.4687, 0.875, 0.625, 0.875, 0.625, 0.9375, 0.4687, 0.9375, 0.4687, 0.25, 0.625, 0.25, 0.625, 0.3125, 0.4687, 0.3125, 0.4687, 0.3125, 0.625, 0.3125, 0.625, 0.375, 0.4687, 0.375, 0.4687, 0.375, 0.625, 0.375, 0.625, 0.4375, 0.4687, 0.4375, 0.25, 0.4725, 0.3376, 0.4703, 0.3125, 0.625, 0.25, 0.625, 0.1722, 0.4735, 0.25, 0.4725, 0.25, 0.625, 0.1875, 0.625, 0.1136, 0.477, 0.1722, 0.4735, 0.1875, 0.625, 0.125, 0.625, 0.75, 0.5, 0.8125, 0.5, 0.8125, 0.625, 0.75, 0.625, 0.6875, 0.5, 0.75, 0.5, 0.75, 0.625, 0.6875, 0.625, 0.625, 0.5, 0.6875, 0.5, 0.6875, 0.625, 0.625, 0.625, 0.8125, 0.5, 0.875, 0.5, 0.875, 0.625, 0.8125, 0.625, 0.3376, 0.4703, 0.4687, 0.5, 0.375, 0.625, 0.3125, 0.625, 0.4687, 0.5, 0.625, 0.5, 0.625, 0.625, 0.375, 0.625, 0.4687, 0.0, 0.625, 0.0, 0.625, 0.125, 0.375, 0.125])
me_cube_004.update()
me_cube_007 = bpy.data.meshes.new('Cube.007')
me_cube_007.from_pydata([(-5.5, -1.0, -1.0), (-5.5, -1.0, 1.0), (-5.5, 1.0, -1.0), (-5.5, 1.0, 1.0), (15.59, -1.0, 0.6522), (15.59, -1.0, 2.652), (15.59, 1.0, 0.6522), (15.59, 1.0, 2.652), (8.613, 1.0, -1.0), (8.613, 1.0, 1.0), (8.613, -1.0, -1.0), (8.613, -1.0, 1.0), (27.26, 1.0, 2.652), (27.26, 1.0, 0.6522), (27.26, -1.0, 0.6522), (27.26, -1.0, 2.652), (28.65, 1.0, 2.488), (27.81, 2.111, 0.05536), (27.81, 0.1111, 0.05536), (28.65, -1.0, 2.488)], [], [(0, 1, 3, 2), (8, 9, 7, 6), (5, 4, 14, 15), (10, 11, 1, 0), (8, 6, 4, 10), (9, 3, 1, 11), (7, 9, 11, 5), (2, 8, 10, 0), (4, 5, 11, 10), (2, 3, 9, 8), (12, 15, 19, 16), (4, 6, 13, 14), (7, 5, 15, 12), (6, 7, 12, 13), (17, 16, 19, 18), (13, 12, 16, 17), (15, 14, 18, 19), (14, 13, 17, 18)])
_uv = me_cube_007.uv_layers.new(name='UVMap')
_uv.uv.foreach_set('vector', [0.375, 0.0, 0.625, 0.0, 0.625, 0.25, 0.375, 0.25, 0.375, 0.375, 0.625, 0.375, 0.625, 0.5, 0.375, 0.5, 0.625, 0.75, 0.375, 0.75, 0.375, 0.75, 0.625, 0.75, 0.375, 0.875, 0.625, 0.875, 0.625, 1.0, 0.375, 1.0, 0.25, 0.5, 0.375, 0.5, 0.375, 0.75, 0.25, 0.75, 0.75, 0.5, 0.875, 0.5, 0.875, 0.75, 0.75, 0.75, 0.625, 0.5, 0.75, 0.5, 0.75, 0.75, 0.625, 0.75, 0.125, 0.5, 0.25, 0.5, 0.25, 0.75, 0.125, 0.75, 0.375, 0.75, 0.625, 0.75, 0.625, 0.875, 0.375, 0.875, 0.375, 0.25, 0.625, 0.25, 0.625, 0.375, 0.375, 0.375, 0.625, 0.5, 0.625, 0.75, 0.625, 0.75, 0.625, 0.5, 0.375, 0.75, 0.375, 0.5, 0.375, 0.5, 0.375, 0.75, 0.625, 0.5, 0.625, 0.75, 0.625, 0.75, 0.625, 0.5, 0.375, 0.5, 0.625, 0.5, 0.625, 0.5, 0.375, 0.5, 0.375, 0.5, 0.625, 0.5, 0.625, 0.75, 0.375, 0.75, 0.375, 0.5, 0.625, 0.5, 0.625, 0.5, 0.375, 0.5, 0.625, 0.75, 0.375, 0.75, 0.375, 0.75, 0.625, 0.75, 0.375, 0.75, 0.375, 0.5, 0.375, 0.5, 0.375, 0.75])
me_cube_007.update()
me_cube_008 = bpy.data.meshes.new('Cube.008')
me_cube_008.from_pydata([(-0.6507, -0.6507, -1.69), (-1.0, -1.0, 1.0), (-0.6507, 0.6507, -1.69), (-1.0, 1.0, 1.0), (0.6507, -0.6507, -1.69), (1.0, -1.0, 1.0), (0.6507, 0.6507, -1.69), (1.0, 1.0, 1.0)], [], [(0, 1, 3, 2), (2, 3, 7, 6), (6, 7, 5, 4), (4, 5, 1, 0), (2, 6, 4, 0), (7, 3, 1, 5)])
_uv = me_cube_008.uv_layers.new(name='UVMap')
_uv.uv.foreach_set('vector', [0.375, 0.04367, 0.625, 0.0, 0.625, 0.25, 0.375, 0.25, 0.375, 0.25, 0.625, 0.25, 0.625, 0.5, 0.3313, 0.5437, 0.3313, 0.5437, 0.625, 0.5, 0.625, 0.75, 0.3313, 0.7063, 0.3313, 0.7063, 0.625, 0.75, 0.625, 1.0, 0.375, 0.9563, 0.1687, 0.5437, 0.3313, 0.5437, 0.3313, 0.7063, 0.1687, 0.7063, 0.625, 0.5, 0.875, 0.5, 0.875, 0.75, 0.625, 0.75])
me_cube_008.update()
me_cube_009 = bpy.data.meshes.new('Cube.009')
me_cube_009.from_pydata([(-1.0, -1.0, -25.37), (-1.0, -1.0, 1.0), (-1.0, 1.0, -25.37), (-1.0, 1.0, 1.0), (1.0, -1.0, -25.37), (1.0, -1.0, 1.0), (1.0, 1.0, -25.37), (1.0, 1.0, 1.0), (-2.378, -0.6481, -23.62), (-2.378, -0.6481, -21.22), (-2.378, 0.6481, -23.62), (-2.378, 0.6481, -21.22), (9.597, -0.6481, -23.62), (9.597, -0.6481, -21.22), (9.597, 0.6481, -23.62), (9.597, 0.6481, -21.22), (7.323, -0.3734, -21.01), (7.323, -0.3734, -17.36), (7.323, 0.3734, -21.01), (7.323, 0.3734, -17.36), (8.286, -0.3734, -21.01), (8.286, -0.3734, -17.36), (8.286, 0.3734, -21.01), (8.286, 0.3734, -17.36), (7.323, -0.3734, -21.01), (7.323, -0.3734, -17.36), (7.323, 0.3734, -21.01), (7.323, 0.3734, -17.36), (8.286, -0.3734, -21.01), (8.286, -0.3734, -17.36), (8.286, 0.3734, -21.01), (8.286, 0.3734, -17.36)], [], [(0, 1, 3, 2), (2, 3, 7, 6), (6, 7, 5, 4), (4, 5, 1, 0), (2, 6, 4, 0), (7, 3, 1, 5), (8, 9, 11, 10), (10, 11, 15, 14), (14, 15, 13, 12), (12, 13, 9, 8), (10, 14, 12, 8), (15, 11, 9, 13), (16, 17, 19, 18), (18, 19, 23, 22), (22, 23, 21, 20), (20, 21, 17, 16), (18, 22, 20, 16), (23, 19, 17, 21), (24, 25, 27, 26), (26, 27, 31, 30), (30, 31, 29, 28), (28, 29, 25, 24), (26, 30, 28, 24), (31, 27, 25, 29)])
_uv = me_cube_009.uv_layers.new(name='UVMap')
_uv.uv.foreach_set('vector', [0.375, 0.0, 0.625, 0.0, 0.625, 0.25, 0.375, 0.25, 0.375, 0.25, 0.625, 0.25, 0.625, 0.5, 0.375, 0.5, 0.375, 0.5, 0.625, 0.5, 0.625, 0.75, 0.375, 0.75, 0.375, 0.75, 0.625, 0.75, 0.625, 1.0, 0.375, 1.0, 0.125, 0.5, 0.375, 0.5, 0.375, 0.75, 0.125, 0.75, 0.625, 0.5, 0.875, 0.5, 0.875, 0.75, 0.625, 0.75, 0.375, 0.0, 0.625, 0.0, 0.625, 0.25, 0.375, 0.25, 0.375, 0.25, 0.625, 0.25, 0.625, 0.5, 0.375, 0.5, 0.375, 0.5, 0.625, 0.5, 0.625, 0.75, 0.375, 0.75, 0.375, 0.75, 0.625, 0.75, 0.625, 1.0, 0.375, 1.0, 0.125, 0.5, 0.375, 0.5, 0.375, 0.75, 0.125, 0.75, 0.625, 0.5, 0.875, 0.5, 0.875, 0.75, 0.625, 0.75, 0.375, 0.0, 0.625, 0.0, 0.625, 0.25, 0.375, 0.25, 0.375, 0.25, 0.625, 0.25, 0.625, 0.5, 0.375, 0.5, 0.375, 0.5, 0.625, 0.5, 0.625, 0.75, 0.375, 0.75, 0.375, 0.75, 0.625, 0.75, 0.625, 1.0, 0.375, 1.0, 0.125, 0.5, 0.375, 0.5, 0.375, 0.75, 0.125, 0.75, 0.625, 0.5, 0.875, 0.5, 0.875, 0.75, 0.625, 0.75, 0.375, 0.0, 0.625, 0.0, 0.625, 0.25, 0.375, 0.25, 0.375, 0.25, 0.625, 0.25, 0.625, 0.5, 0.375, 0.5, 0.375, 0.5, 0.625, 0.5, 0.625, 0.75, 0.375, 0.75, 0.375, 0.75, 0.625, 0.75, 0.625, 1.0, 0.375, 1.0, 0.125, 0.5, 0.375, 0.5, 0.375, 0.75, 0.125, 0.75, 0.625, 0.5, 0.875, 0.5, 0.875, 0.75, 0.625, 0.75])
me_cube_009.update()
me_cube_011 = bpy.data.meshes.new('Cube.011')
me_cube_011.from_pydata([(-0.292, -0.2697, -1.418), (-0.3245, -0.2997, 2.224), (-0.292, 0.2697, -1.418), (-0.3245, 0.2997, 2.224), (0.292, -0.2697, -1.418), (0.3245, -0.2997, 2.224), (0.292, 0.2697, -1.418), (0.3245, 0.2997, 2.224), (-0.4043, -0.3734, -0.6259), (-0.4043, 0.3734, -0.6259), (0.4043, 0.3734, -0.6259), (0.4043, -0.3734, -0.6259), (-0.4012, -0.2617, -0.5172), (-0.3275, -0.1936, 2.116), (-0.3275, 0.1936, 2.116), (-0.4012, 0.2617, -0.5172), (-0.2924, 0.3705, -0.5172), (-0.2187, 0.3025, 2.116), (0.2187, 0.3025, 2.116), (0.2924, 0.3705, -0.5172), (0.4012, 0.2617, -0.5172), (0.3275, 0.1936, 2.116), (0.3275, -0.1936, 2.116), (0.4012, -0.2617, -0.5172), (0.2924, -0.3705, -0.5172), (0.2187, -0.3025, 2.116), (-0.2187, -0.3025, 2.116), (-0.2924, -0.3705, -0.5172), (0.2157, 0.1909, 2.224), (-0.2157, 0.1909, 2.224), (-0.2157, -0.1909, 2.224), (0.2157, -0.1909, 2.224), (-0.3347, -0.2617, -0.5233), (-0.261, -0.1936, 2.109), (-0.3347, 0.2617, -0.5233), (-0.261, 0.1936, 2.109), (-0.2187, 0.236, 2.11), (-0.2924, 0.304, -0.5229), (0.2924, 0.304, -0.5229), (0.2187, 0.236, 2.11), (0.261, 0.1936, 2.109), (0.3347, 0.2617, -0.5233), (0.3347, -0.2617, -0.5233), (0.261, -0.1936, 2.109), (0.2187, -0.236, 2.11), (0.2924, -0.304, -0.5229), (-0.2924, -0.304, -0.5229), (-0.2187, -0.236, 2.11), (-0.2157, 0.1909, 2.004), (0.2157, 0.1909, 2.004), (0.2157, -0.1909, 2.004), (-0.2157, -0.1909, 2.004)], [], [(28, 29, 48, 49), (23, 20, 41, 42), (13, 14, 35, 33), (24, 25, 44, 45), (2, 6, 4, 0), (19, 16, 37, 38), (4, 11, 8, 0), (6, 10, 11, 4), (2, 9, 10, 6), (0, 8, 9, 2), (8, 1, 13, 12), (1, 3, 14, 13), (3, 9, 15, 14), (9, 8, 12, 15), (9, 3, 17, 16), (3, 7, 18, 17), (7, 10, 19, 18), (10, 9, 16, 19), (10, 7, 21, 20), (7, 5, 22, 21), (5, 11, 23, 22), (11, 10, 20, 23), (11, 5, 25, 24), (5, 1, 26, 25), (1, 8, 27, 26), (8, 11, 24, 27), (7, 3, 29, 28), (3, 1, 30, 29), (1, 5, 31, 30), (5, 7, 28, 31), (17, 18, 39, 36), (27, 24, 45, 46), (14, 15, 34, 35), (21, 22, 43, 40), (31, 28, 49, 50), (18, 19, 38, 39), (25, 26, 47, 44), (22, 23, 42, 43), (29, 30, 51, 48), (26, 27, 46, 47), (30, 31, 50, 51), (12, 13, 33, 32), (16, 17, 36, 37), (15, 12, 32, 34), (20, 21, 40, 41)])
_uv = me_cube_011.uv_layers.new(name='UVMap')
_uv.uv.foreach_set('vector', [0.6669, 0.5454, 0.8331, 0.5454, 0.8331, 0.5454, 0.6669, 0.5454, 0.4368, 0.713, 0.4368, 0.537, 0.4368, 0.537, 0.4368, 0.713, 0.6175, 0.04465, 0.6175, 0.2054, 0.6175, 0.2054, 0.6175, 0.04465, 0.4368, 0.7842, 0.6175, 0.7912, 0.6175, 0.7912, 0.4368, 0.7842, 0.125, 0.5, 0.375, 0.5, 0.375, 0.75, 0.125, 0.75, 0.4368, 0.4658, 0.4368, 0.2842, 0.4368, 0.2842, 0.4368, 0.4658, 0.375, 0.75, 0.4294, 0.75, 0.4294, 1.0, 0.375, 1.0, 0.375, 0.5, 0.4294, 0.5, 0.4294, 0.75, 0.375, 0.75, 0.375, 0.25, 0.4294, 0.25, 0.4294, 0.5, 0.375, 0.5, 0.375, 0.0, 0.4294, 0.0, 0.4294, 0.25, 0.375, 0.25, 0.4294, 0.0, 0.625, 0.0, 0.6175, 0.04465, 0.4368, 0.03701, 0.625, 0.0, 0.625, 0.25, 0.6175, 0.2054, 0.6175, 0.04465, 0.625, 0.25, 0.4294, 0.25, 0.4368, 0.213, 0.6175, 0.2054, 0.4294, 0.25, 0.4294, 0.0, 0.4368, 0.03701, 0.4368, 0.213, 0.4294, 0.25, 0.625, 0.25, 0.6175, 0.2912, 0.4368, 0.2842, 0.625, 0.25, 0.625, 0.5, 0.6175, 0.4588, 0.6175, 0.2912, 0.625, 0.5, 0.4294, 0.5, 0.4368, 0.4658, 0.6175, 0.4588, 0.4294, 0.5, 0.4294, 0.25, 0.4368, 0.2842, 0.4368, 0.4658, 0.4294, 0.5, 0.625, 0.5, 0.6175, 0.5446, 0.4368, 0.537, 0.625, 0.5, 0.625, 0.75, 0.6175, 0.7054, 0.6175, 0.5446, 0.625, 0.75, 0.4294, 0.75, 0.4368, 0.713, 0.6175, 0.7054, 0.4294, 0.75, 0.4294, 0.5, 0.4368, 0.537, 0.4368, 0.713, 0.4294, 0.75, 0.625, 0.75, 0.6175, 0.7912, 0.4368, 0.7842, 0.625, 0.75, 0.625, 1.0, 0.6175, 0.9588, 0.6175, 0.7912, 0.625, 1.0, 0.4294, 1.0, 0.4368, 0.9658, 0.6175, 0.9588, 0.4294, 1.0, 0.4294, 0.75, 0.4368, 0.7842, 0.4368, 0.9658, 0.625, 0.5, 0.875, 0.5, 0.8331, 0.5454, 0.6669, 0.5454, 0.875, 0.5, 0.875, 0.75, 0.8331, 0.7046, 0.8331, 0.5454, 0.875, 0.75, 0.625, 0.75, 0.6669, 0.7046, 0.8331, 0.7046, 0.625, 0.75, 0.625, 0.5, 0.6669, 0.5454, 0.6669, 0.7046, 0.6175, 0.2912, 0.6175, 0.4588, 0.6175, 0.4588, 0.6175, 0.2912, 0.4368, 0.9658, 0.4368, 0.7842, 0.4368, 0.7842, 0.4368, 0.9658, 0.6175, 0.2054, 0.4368, 0.213, 0.4368, 0.213, 0.6175, 0.2054, 0.6175, 0.5446, 0.6175, 0.7054, 0.6175, 0.7054, 0.6175, 0.5446, 0.6669, 0.7046, 0.6669, 0.5454, 0.6669, 0.5454, 0.6669, 0.7046, 0.6175, 0.4588, 0.4368, 0.4658, 0.4368, 0.4658, 0.6175, 0.4588, 0.6175, 0.7912, 0.6175, 0.9588, 0.6175, 0.9588, 0.6175, 0.7912, 0.6175, 0.7054, 0.4368, 0.713, 0.4368, 0.713, 0.6175, 0.7054, 0.8331, 0.5454, 0.8331, 0.7046, 0.8331, 0.7046, 0.8331, 0.5454, 0.6175, 0.9588, 0.4368, 0.9658, 0.4368, 0.9658, 0.6175, 0.9588, 0.8331, 0.7046, 0.6669, 0.7046, 0.6669, 0.7046, 0.8331, 0.7046, 0.4368, 0.03701, 0.6175, 0.04465, 0.6175, 0.04465, 0.4368, 0.03701, 0.4368, 0.2842, 0.6175, 0.2912, 0.6175, 0.2912, 0.4368, 0.2842, 0.4368, 0.213, 0.4368, 0.03701, 0.4368, 0.03701, 0.4368, 0.213, 0.4368, 0.537, 0.6175, 0.5446, 0.6175, 0.5446, 0.4368, 0.537])
me_cube_011.update()
me_cube_012 = bpy.data.meshes.new('Cube.012')
me_cube_012.from_pydata([(-0.3347, -0.2617, -0.5233), (-0.261, -0.1936, 2.109), (-0.3347, 0.2617, -0.5233), (-0.261, 0.1936, 2.109), (-0.2187, 0.236, 2.11), (-0.2924, 0.304, -0.5229), (0.2924, 0.304, -0.5229), (0.2187, 0.236, 2.11), (0.261, 0.1936, 2.109), (0.3347, 0.2617, -0.5233), (0.3347, -0.2617, -0.5233), (0.261, -0.1936, 2.109), (0.2187, -0.236, 2.11), (0.2924, -0.304, -0.5229), (-0.2924, -0.304, -0.5229), (-0.2187, -0.236, 2.11), (-0.2157, 0.1909, 2.004), (0.2157, 0.1909, 2.004), (0.2157, -0.1909, 2.004), (-0.2157, -0.1909, 2.004)], [], [(0, 1, 3, 2), (5, 4, 7, 6), (9, 8, 11, 10), (13, 12, 15, 14), (17, 16, 19, 18)])
_uv = me_cube_012.uv_layers.new(name='UVMap')
_uv.uv.foreach_set('vector', [0.4368, 0.03701, 0.6175, 0.04465, 0.6175, 0.2054, 0.4368, 0.213, 0.4368, 0.2842, 0.6175, 0.2912, 0.6175, 0.4588, 0.4368, 0.4658, 0.4368, 0.537, 0.6175, 0.5446, 0.6175, 0.7054, 0.4368, 0.713, 0.4368, 0.7842, 0.6175, 0.7912, 0.6175, 0.9588, 0.4368, 0.9658, 0.6669, 0.5454, 0.8331, 0.5454, 0.8331, 0.7046, 0.6669, 0.7046])
me_cube_012.update()
me_cube_013 = bpy.data.meshes.new('Cube.013')
me_cube_013.from_pydata([(-0.2684, 0.772, 2.002), (-0.5853, -1.0, 2.002), (-0.7262, -0.9461, 2.002), (-1.0, -0.8529, 1.56), (1.0, -0.5843, 0.002433), (1.0, -0.3901, 1.586), (0.7138, -0.5033, 2.002), (0.02399, -1.0, 2.002), (0.5479, -1.0, 0.3103), (1.0, -0.7071, 0.1639), (0.2754, 1.0, 0.002433), (1.0, 0.2852, 0.002433), (0.4691, 1.0, 0.9847), (1.0, 0.4526, 0.8629), (-0.697, -1.0, 0.3575), (-1.0, -0.8813, 0.4663), (-0.01599, -1.0, 0.01232), (-0.005283, -0.9882, 0.002433), (-0.2897, 0.9647, 1.861), (-0.5757, 0.5749, 2.002), (-1.0, -0.07996, 1.61), (-0.775, 0.2907, 2.002), (-0.2592, 1.0, 1.796), (-0.09934, 1.0, 0.002433), (-0.7715, 0.04155, 0.002433), (-1.0, -0.2553, 0.2302)], [], [(9, 5, 6, 7, 8), (18, 19, 0), (20, 3, 2, 21), (3, 15, 14, 1, 2), (13, 11, 10, 12), (17, 4, 9, 8, 16), (24, 25, 20, 21, 19, 18, 22, 23), (11, 13, 5, 9, 4), (23, 22, 12, 10), (23, 10, 11, 4, 17, 24), (8, 7, 1, 14, 16), (15, 25, 24, 17, 16, 14), (15, 3, 20, 25), (0, 19, 21, 2, 1, 7, 6), (12, 22, 18, 0, 6, 5, 13)])
_uv = me_cube_013.uv_layers.new(name='UVMap')
_uv.uv.foreach_set('vector', [0.3952, 0.7134, 0.573, 0.6738, 0.625, 0.6521, 0.747, 0.75, 0.4135, 0.8065, 0.6319, 0.3678, 0.7169, 0.3749, 0.7836, 0.5285, 0.5759, 0.115, 0.5697, 0.01838, 0.6333, 0.9507, 0.8241, 0.6114, 0.5697, 0.01838, 0.433, 0.01484, 0.4194, 0.9621, 0.625, 0.9482, 0.8408, 0.7433, 0.4826, 0.5684, 0.375, 0.5893, 0.2844, 0.5, 0.4978, 0.4336, 0.2493, 0.7485, 0.375, 0.698, 0.3952, 0.7134, 0.357, 0.75, 0.2492, 0.75, 0.1536, 0.6198, 0.4035, 0.09309, 0.5759, 0.115, 0.8469, 0.5887, 0.7169, 0.3749, 0.6073, 0.3432, 0.5992, 0.3426, 0.2376, 0.5, 0.375, 0.5893, 0.4826, 0.5684, 0.573, 0.6738, 0.3952, 0.7134, 0.375, 0.698, 0.375, 0.3626, 0.5992, 0.3426, 0.4978, 0.4336, 0.375, 0.4094, 0.2376, 0.5, 0.2844, 0.5, 0.375, 0.5893, 0.375, 0.698, 0.2493, 0.7485, 0.1536, 0.6198, 0.4135, 0.8065, 0.625, 0.872, 0.625, 0.9482, 0.4194, 0.9621, 0.3762, 0.877, 0.433, 0.01484, 0.4035, 0.09309, 0.3677, 0.1948, 0.2493, 0.7485, 0.2492, 0.75, 0.4194, 0.9621, 0.433, 0.01484, 0.5697, 0.01838, 0.5759, 0.115, 0.4035, 0.09309, 0.7836, 0.5285, 0.822, 0.5531, 0.8469, 0.5887, 0.8408, 0.7433, 0.8232, 0.75, 0.747, 0.75, 0.6608, 0.6879, 0.4978, 0.4336, 0.5992, 0.3426, 0.6073, 0.3432, 0.625, 0.37, 0.625, 0.6521, 0.573, 0.6738, 0.4826, 0.5684])
me_cube_013.update()
me_cube_014 = bpy.data.meshes.new('Cube.014')
me_cube_014.from_pydata([(-1.0, -0.3908, 0.002433), (-0.2474, -1.0, 0.002433), (1.0, -0.3163, 0.002433), (0.4104, -1.0, 0.002433), (0.6359, -1.0, 0.761), (1.0, -0.616, 0.8715), (-0.663, 1.0, 0.002433), (-1.0, 0.565, 0.002433), (1.0, 0.51, 0.7909), (0.4334, 1.0, 0.7202), (1.0, 0.4255, 1.504), (-0.5094, 1.0, 0.9554), (1.0, 0.473, 1.455), (0.4199, 1.0, 0.9283), (-0.3956, -1.0, 1.066), (-1.0, -0.4736, 0.737), (-0.3725, -1.0, 1.101), (-1.0, 0.2462, 1.535), (-0.9343, 0.2983, 1.692), (-0.6738, 0.111, 1.878), (-0.3593, 1.0, 0.002433), (1.0, 0.09343, 0.002433), (0.2878, 1.0, 0.2986), (1.0, 0.3104, 0.1513)], [], [(18, 17, 15, 14, 16, 19), (3, 2, 5, 4), (22, 9, 8, 23), (8, 9, 13, 12), (23, 21, 20, 22), (13, 11, 18, 19, 10, 12), (6, 7, 17, 18, 11), (10, 19, 16, 4, 5), (0, 15, 17, 7), (4, 16, 14, 1, 3), (1, 14, 15, 0), (8, 12, 10, 5, 2, 21, 23), (6, 20, 21, 2, 3, 1, 0, 7), (6, 11, 13, 9, 22, 20)])
_uv = me_cube_014.uv_layers.new(name='UVMap')
_uv.uv.foreach_set('vector', [0.561, 0.2263, 0.5081, 0.2396, 0.4668, 0.0658, 0.5365, 0.75, 0.5123, 0.9216, 0.7931, 0.5457, 0.3013, 0.75, 0.375, 0.6645, 0.4836, 0.702, 0.4243, 0.75, 0.335, 0.488, 0.4231, 0.4708, 0.4736, 0.5612, 0.3936, 0.5862, 0.4736, 0.5612, 0.4231, 0.4708, 0.4558, 0.4624, 0.5566, 0.5659, 0.3936, 0.5862, 0.375, 0.6133, 0.2051, 0.5, 0.412, 0.411, 0.4907, 0.4275, 0.4941, 0.3113, 0.5649, 0.2011, 0.6094, 0.2031, 0.5627, 0.5718, 0.5566, 0.5659, 0.1671, 0.5, 0.125, 0.5544, 0.5081, 0.2396, 0.561, 0.2263, 0.4652, 0.5, 0.5627, 0.5718, 0.7931, 0.5457, 0.5475, 0.7513, 0.4698, 0.7955, 0.4836, 0.702, 0.375, 0.07615, 0.4668, 0.0658, 0.5666, 0.1558, 0.375, 0.1956, 0.4698, 0.7955, 0.5123, 0.9216, 0.508, 0.9244, 0.375, 0.9059, 0.375, 0.8237, 0.2191, 0.75, 0.5365, 0.75, 0.3086, 0.444, 0.125, 0.6738, 0.4736, 0.5612, 0.5566, 0.5659, 0.5627, 0.5718, 0.4836, 0.702, 0.375, 0.6645, 0.375, 0.6133, 0.3936, 0.5862, 0.1671, 0.5, 0.2051, 0.5, 0.375, 0.6133, 0.375, 0.6645, 0.3013, 0.75, 0.2191, 0.75, 0.125, 0.6738, 0.125, 0.5544, 0.375, 0.2921, 0.4941, 0.3113, 0.4907, 0.4275, 0.4647, 0.4292, 0.412, 0.411, 0.375, 0.3301])
me_cube_014.update()
me_cube_015 = bpy.data.meshes.new('Cube.015')
me_cube_015.from_pydata([(-1.0, -0.04159, 0.002433), (0.4042, 0.5556, 2.002), (0.4615, 1.0, 1.694), (-0.06009, -1.0, 1.378), (0.6601, -0.01735, 2.002), (1.0, -0.22, 1.702), (-1.0, 0.2833, 0.002433), (-1.0, -0.02313, 0.881), (-0.1819, 0.05111, 2.002), (-0.03441, -0.2903, 2.002), (-0.1525, -0.9003, 1.499), (-1.0, 0.4437, 1.147), (0.2778, -1.0, 0.002433), (-0.08669, -1.0, 0.04791), (-0.1356, -0.9496, 0.002433), (0.7853, 1.0, 0.002433), (-0.561, 1.0, 1.008), (-0.5402, 1.0, 0.002433), (-1.0, 0.6242, 1.006), (-1.0, 0.6125, 0.3463), (-0.5855, 0.9612, 0.002433), (0.501, 1.0, 1.647), (1.0, 0.6976, 1.209), (0.8135, 1.0, 0.07495), (1.0, 0.7958, 0.5356), (0.5534, -1.0, 1.162), (1.0, -0.6562, 1.313), (0.8396, -1.0, 0.002433), (0.8528, -0.9906, 0.002433), (1.0, -0.817, 0.3953)], [], [(19, 20, 6), (14, 12, 13), (28, 29, 26, 25, 27), (4, 1, 8, 9), (13, 3, 10, 7, 0, 14), (9, 8, 11, 7, 10), (27, 25, 3, 13, 12), (0, 7, 11, 18, 19, 6), (19, 18, 16, 17, 20), (8, 1, 2, 16, 18, 11), (1, 4, 5, 22, 21, 2), (17, 16, 2, 21, 23, 15), (15, 23, 24, 29, 28), (17, 15, 28, 27, 12, 14, 0, 6, 20), (24, 22, 5, 26, 29), (4, 9, 10, 3, 25, 26, 5)])
_uv = me_cube_015.uv_layers.new(name='UVMap')
_uv.uv.foreach_set('vector', [0.418, 0.2016, 0.1903, 0.4816, 0.375, 0.1604, 0.233, 0.7437, 0.2847, 0.75, 0.3807, 0.8858, 0.3566, 0.7488, 0.4241, 0.7271, 0.5388, 0.707, 0.52, 0.8058, 0.3549, 0.75, 0.6675, 0.6272, 0.6995, 0.5556, 0.7727, 0.6186, 0.7543, 0.6613, 0.2508, 0.75, 0.5944, 0.75, 0.6128, 0.6877, 0.3446, 0.4083, 0.125, 0.6302, 0.233, 0.7437, 0.7543, 0.6613, 0.7727, 0.6186, 0.5181, 0.1805, 0.4848, 0.1221, 0.6128, 0.6877, 0.375, 0.7701, 0.52, 0.8058, 0.5469, 0.8825, 0.3807, 0.8858, 0.375, 0.8403, 0.375, 0.1198, 0.4848, 0.1221, 0.5181, 0.1805, 0.5005, 0.203, 0.418, 0.2016, 0.375, 0.1604, 0.418, 0.2016, 0.5005, 0.203, 0.5029, 0.3071, 0.375, 0.3075, 0.1768, 0.5048, 0.7727, 0.6186, 0.6995, 0.5556, 0.5941, 0.4403, 0.5029, 0.3071, 0.5005, 0.203, 0.5181, 0.1805, 0.6995, 0.5556, 0.6675, 0.6272, 0.5875, 0.6525, 0.5258, 0.5378, 0.5805, 0.4376, 0.5865, 0.4327, 0.375, 0.3075, 0.5007, 0.3049, 0.5865, 0.4327, 0.5805, 0.4376, 0.3841, 0.4767, 0.375, 0.4732, 0.375, 0.4732, 0.3841, 0.4767, 0.4416, 0.5255, 0.4241, 0.7271, 0.375, 0.767, 0.1825, 0.5, 0.3482, 0.5, 0.3566, 0.7488, 0.3549, 0.75, 0.2847, 0.75, 0.233, 0.7437, 0.125, 0.6302, 0.125, 0.5896, 0.1768, 0.5048, 0.4416, 0.5255, 0.5258, 0.5378, 0.5875, 0.6525, 0.5388, 0.707, 0.4241, 0.7271, 0.6675, 0.6272, 0.7543, 0.6613, 0.6377, 0.7375, 0.5944, 0.75, 0.54, 0.75, 0.5388, 0.707, 0.5875, 0.6525])
me_cube_015.update()
me_cube_016 = bpy.data.meshes.new('Cube.016')
me_cube_016.from_pydata([(1.0, 1.0, 0.8908), (1.0, 0.2735, 2.002), (1.0, -0.7277, 2.002), (0.5618, -1.0, 2.002), (-1.0, -0.1295, 0.002433), (-0.5924, -1.0, 0.002433), (-0.1504, 1.0, 0.002433), (-1.0, 0.5656, 0.002433), (0.2874, -1.0, 2.002), (-0.6481, -1.0, 1.299), (-1.0, -0.269, 1.524), (-0.287, -1.0, 0.002433), (0.1019, -1.0, 0.2798), (1.0, -0.5148, 0.7195), (0.557, 1.0, 1.778), (0.6155, 0.7765, 2.002), (-0.2321, 1.0, 1.422), (-1.0, 0.6074, 1.424), (-1.0, 0.1668, 1.815), (-0.6993, 0.1087, 2.002), (0.1415, 1.0, 0.002433), (1.0, 1.0, 0.3698), (0.6986, 0.6983, 0.002433), (1.0, 0.7696, 0.1878)], [], [(19, 15, 14, 16, 17, 18), (12, 13, 2, 3), (21, 0, 1, 2, 13, 23), (5, 9, 10, 4), (12, 3, 8, 9, 5, 11), (15, 19, 8, 3, 2, 1), (10, 9, 8, 19, 18), (4, 10, 18, 17, 7), (6, 7, 17, 16), (0, 14, 15, 1), (12, 11, 22, 23, 13), (22, 20, 21, 23), (6, 20, 22, 11, 5, 4, 7), (6, 16, 14, 0, 21, 20)])
_uv = me_cube_016.uv_layers.new(name='UVMap')
_uv.uv.foreach_set('vector', [0.8374, 0.6114, 0.6731, 0.5279, 0.5969, 0.4446, 0.5524, 0.346, 0.4804, 0.3046, 0.6016, 0.1458, 0.3126, 0.75, 0.4646, 0.6894, 0.625, 0.716, 0.6798, 0.75, 0.4209, 0.5, 0.486, 0.5, 0.625, 0.5908, 0.625, 0.716, 0.4646, 0.6894, 0.3982, 0.5288, 0.1759, 0.75, 0.6032, 0.75, 0.5054, 0.2188, 0.125, 0.6412, 0.4097, 0.8623, 0.625, 0.8048, 0.625, 0.8391, 0.5371, 0.956, 0.375, 0.9491, 0.375, 0.9109, 0.6731, 0.5279, 0.8374, 0.6114, 0.7141, 0.75, 0.6798, 0.75, 0.625, 0.716, 0.625, 0.5908, 0.5054, 0.2188, 0.6032, 0.75, 0.625, 0.8391, 0.8166, 0.6322, 0.7305, 0.4322, 0.375, 0.1088, 0.5652, 0.09137, 0.6016, 0.1458, 0.5527, 0.2009, 0.375, 0.1957, 0.2312, 0.5, 0.125, 0.5543, 0.4804, 0.3046, 0.623, 0.5, 0.486, 0.5, 0.5969, 0.4446, 0.625, 0.4799, 0.625, 0.5908, 0.4097, 0.8623, 0.375, 0.9109, 0.3616, 0.562, 0.3982, 0.5288, 0.4646, 0.6894, 0.3373, 0.5377, 0.2677, 0.5, 0.4209, 0.5, 0.3982, 0.5288, 0.2312, 0.5, 0.2677, 0.5, 0.3373, 0.5377, 0.2141, 0.75, 0.1759, 0.75, 0.125, 0.6412, 0.125, 0.5543, 0.375, 0.3562, 0.5524, 0.346, 0.5969, 0.4446, 0.486, 0.5, 0.4209, 0.5, 0.375, 0.3927])
me_cube_016.update()
me_cube_017 = bpy.data.meshes.new('Cube.017')
me_cube_017.from_pydata([(-1.0, -0.04159, 0.002433), (0.4042, 0.5556, 2.002), (0.4615, 1.0, 1.694), (-0.06009, -1.0, 1.378), (0.6601, -0.01735, 2.002), (1.0, -0.22, 1.702), (-1.0, 0.2833, 0.002433), (-1.0, -0.02313, 0.881), (-0.1819, 0.05111, 2.002), (-0.03441, -0.2903, 2.002), (-0.1525, -0.9003, 1.499), (-1.0, 0.4437, 1.147), (0.2778, -1.0, 0.002433), (-0.08669, -1.0, 0.04791), (-0.1356, -0.9496, 0.002433), (0.7853, 1.0, 0.002433), (-0.561, 1.0, 1.008), (-0.5402, 1.0, 0.002433), (-1.0, 0.6242, 1.006), (-1.0, 0.6125, 0.3463), (-0.5855, 0.9612, 0.002433), (0.501, 1.0, 1.647), (1.0, 0.6976, 1.209), (0.8135, 1.0, 0.07495), (1.0, 0.7958, 0.5356), (0.5534, -1.0, 1.162), (1.0, -0.6562, 1.313), (0.8396, -1.0, 0.002433), (0.8528, -0.9906, 0.002433), (1.0, -0.817, 0.3953)], [], [(19, 20, 6), (14, 12, 13), (28, 29, 26, 25, 27), (4, 1, 8, 9), (13, 3, 10, 7, 0, 14), (9, 8, 11, 7, 10), (27, 25, 3, 13, 12), (0, 7, 11, 18, 19, 6), (19, 18, 16, 17, 20), (8, 1, 2, 16, 18, 11), (1, 4, 5, 22, 21, 2), (17, 16, 2, 21, 23, 15), (15, 23, 24, 29, 28), (17, 15, 28, 27, 12, 14, 0, 6, 20), (24, 22, 5, 26, 29), (4, 9, 10, 3, 25, 26, 5)])
_uv = me_cube_017.uv_layers.new(name='UVMap')
_uv.uv.foreach_set('vector', [0.418, 0.2016, 0.1903, 0.4816, 0.375, 0.1604, 0.233, 0.7437, 0.2847, 0.75, 0.3807, 0.8858, 0.3566, 0.7488, 0.4241, 0.7271, 0.5388, 0.707, 0.52, 0.8058, 0.3549, 0.75, 0.6675, 0.6272, 0.6995, 0.5556, 0.7727, 0.6186, 0.7543, 0.6613, 0.2508, 0.75, 0.5944, 0.75, 0.6128, 0.6877, 0.3446, 0.4083, 0.125, 0.6302, 0.233, 0.7437, 0.7543, 0.6613, 0.7727, 0.6186, 0.5181, 0.1805, 0.4848, 0.1221, 0.6128, 0.6877, 0.375, 0.7701, 0.52, 0.8058, 0.5469, 0.8825, 0.3807, 0.8858, 0.375, 0.8403, 0.375, 0.1198, 0.4848, 0.1221, 0.5181, 0.1805, 0.5005, 0.203, 0.418, 0.2016, 0.375, 0.1604, 0.418, 0.2016, 0.5005, 0.203, 0.5029, 0.3071, 0.375, 0.3075, 0.1768, 0.5048, 0.7727, 0.6186, 0.6995, 0.5556, 0.5941, 0.4403, 0.5029, 0.3071, 0.5005, 0.203, 0.5181, 0.1805, 0.6995, 0.5556, 0.6675, 0.6272, 0.5875, 0.6525, 0.5258, 0.5378, 0.5805, 0.4376, 0.5865, 0.4327, 0.375, 0.3075, 0.5007, 0.3049, 0.5865, 0.4327, 0.5805, 0.4376, 0.3841, 0.4767, 0.375, 0.4732, 0.375, 0.4732, 0.3841, 0.4767, 0.4416, 0.5255, 0.4241, 0.7271, 0.375, 0.767, 0.1825, 0.5, 0.3482, 0.5, 0.3566, 0.7488, 0.3549, 0.75, 0.2847, 0.75, 0.233, 0.7437, 0.125, 0.6302, 0.125, 0.5896, 0.1768, 0.5048, 0.4416, 0.5255, 0.5258, 0.5378, 0.5875, 0.6525, 0.5388, 0.707, 0.4241, 0.7271, 0.6675, 0.6272, 0.7543, 0.6613, 0.6377, 0.7375, 0.5944, 0.75, 0.54, 0.75, 0.5388, 0.707, 0.5875, 0.6525])
me_cube_017.update()
me_cube_018 = bpy.data.meshes.new('Cube.018')
me_cube_018.from_pydata([(1.0, 1.0, 0.8908), (1.0, 0.2735, 2.002), (1.0, -0.7277, 2.002), (0.5618, -1.0, 2.002), (-1.0, -0.1295, 0.002433), (-0.5924, -1.0, 0.002433), (-0.1504, 1.0, 0.002433), (-1.0, 0.5656, 0.002433), (0.2874, -1.0, 2.002), (-0.6481, -1.0, 1.299), (-1.0, -0.269, 1.524), (-0.287, -1.0, 0.002433), (0.1019, -1.0, 0.2798), (1.0, -0.5148, 0.7195), (0.557, 1.0, 1.778), (0.6155, 0.7765, 2.002), (-0.2321, 1.0, 1.422), (-1.0, 0.6074, 1.424), (-1.0, 0.1668, 1.815), (-0.6993, 0.1087, 2.002), (0.1415, 1.0, 0.002433), (1.0, 1.0, 0.3698), (0.6986, 0.6983, 0.002433), (1.0, 0.7696, 0.1878)], [], [(19, 15, 14, 16, 17, 18), (12, 13, 2, 3), (21, 0, 1, 2, 13, 23), (5, 9, 10, 4), (12, 3, 8, 9, 5, 11), (15, 19, 8, 3, 2, 1), (10, 9, 8, 19, 18), (4, 10, 18, 17, 7), (6, 7, 17, 16), (0, 14, 15, 1), (12, 11, 22, 23, 13), (22, 20, 21, 23), (6, 20, 22, 11, 5, 4, 7), (6, 16, 14, 0, 21, 20)])
_uv = me_cube_018.uv_layers.new(name='UVMap')
_uv.uv.foreach_set('vector', [0.8374, 0.6114, 0.6731, 0.5279, 0.5969, 0.4446, 0.5524, 0.346, 0.4804, 0.3046, 0.6016, 0.1458, 0.3126, 0.75, 0.4646, 0.6894, 0.625, 0.716, 0.6798, 0.75, 0.4209, 0.5, 0.486, 0.5, 0.625, 0.5908, 0.625, 0.716, 0.4646, 0.6894, 0.3982, 0.5288, 0.1759, 0.75, 0.6032, 0.75, 0.5054, 0.2188, 0.125, 0.6412, 0.4097, 0.8623, 0.625, 0.8048, 0.625, 0.8391, 0.5371, 0.956, 0.375, 0.9491, 0.375, 0.9109, 0.6731, 0.5279, 0.8374, 0.6114, 0.7141, 0.75, 0.6798, 0.75, 0.625, 0.716, 0.625, 0.5908, 0.5054, 0.2188, 0.6032, 0.75, 0.625, 0.8391, 0.8166, 0.6322, 0.7305, 0.4322, 0.375, 0.1088, 0.5652, 0.09137, 0.6016, 0.1458, 0.5527, 0.2009, 0.375, 0.1957, 0.2312, 0.5, 0.125, 0.5543, 0.4804, 0.3046, 0.623, 0.5, 0.486, 0.5, 0.5969, 0.4446, 0.625, 0.4799, 0.625, 0.5908, 0.4097, 0.8623, 0.375, 0.9109, 0.3616, 0.562, 0.3982, 0.5288, 0.4646, 0.6894, 0.3373, 0.5377, 0.2677, 0.5, 0.4209, 0.5, 0.3982, 0.5288, 0.2312, 0.5, 0.2677, 0.5, 0.3373, 0.5377, 0.2141, 0.75, 0.1759, 0.75, 0.125, 0.6412, 0.125, 0.5543, 0.375, 0.3562, 0.5524, 0.346, 0.5969, 0.4446, 0.486, 0.5, 0.4209, 0.5, 0.375, 0.3927])
me_cube_018.update()
me_cube_019 = bpy.data.meshes.new('Cube.019')
me_cube_019.from_pydata([(-0.2684, 0.772, 2.002), (-0.5853, -1.0, 2.002), (-0.7262, -0.9461, 2.002), (-1.0, -0.8529, 1.56), (1.0, -0.5843, 0.002433), (1.0, -0.3901, 1.586), (0.7138, -0.5033, 2.002), (0.02399, -1.0, 2.002), (0.5479, -1.0, 0.3103), (1.0, -0.7071, 0.1639), (0.2754, 1.0, 0.002433), (1.0, 0.2852, 0.002433), (0.4691, 1.0, 0.9847), (1.0, 0.4526, 0.8629), (-0.697, -1.0, 0.3575), (-1.0, -0.8813, 0.4663), (-0.01599, -1.0, 0.01232), (-0.005283, -0.9882, 0.002433), (-0.2897, 0.9647, 1.861), (-0.5757, 0.5749, 2.002), (-1.0, -0.07996, 1.61), (-0.775, 0.2907, 2.002), (-0.2592, 1.0, 1.796), (-0.09934, 1.0, 0.002433), (-0.7715, 0.04155, 0.002433), (-1.0, -0.2553, 0.2302)], [], [(9, 5, 6, 7, 8), (18, 19, 0), (20, 3, 2, 21), (3, 15, 14, 1, 2), (13, 11, 10, 12), (17, 4, 9, 8, 16), (24, 25, 20, 21, 19, 18, 22, 23), (11, 13, 5, 9, 4), (23, 22, 12, 10), (23, 10, 11, 4, 17, 24), (8, 7, 1, 14, 16), (15, 25, 24, 17, 16, 14), (15, 3, 20, 25), (0, 19, 21, 2, 1, 7, 6), (12, 22, 18, 0, 6, 5, 13)])
_uv = me_cube_019.uv_layers.new(name='UVMap')
_uv.uv.foreach_set('vector', [0.3952, 0.7134, 0.573, 0.6738, 0.625, 0.6521, 0.747, 0.75, 0.4135, 0.8065, 0.6319, 0.3678, 0.7169, 0.3749, 0.7836, 0.5285, 0.5759, 0.115, 0.5697, 0.01838, 0.6333, 0.9507, 0.8241, 0.6114, 0.5697, 0.01838, 0.433, 0.01484, 0.4194, 0.9621, 0.625, 0.9482, 0.8408, 0.7433, 0.4826, 0.5684, 0.375, 0.5893, 0.2844, 0.5, 0.4978, 0.4336, 0.2493, 0.7485, 0.375, 0.698, 0.3952, 0.7134, 0.357, 0.75, 0.2492, 0.75, 0.1536, 0.6198, 0.4035, 0.09309, 0.5759, 0.115, 0.8469, 0.5887, 0.7169, 0.3749, 0.6073, 0.3432, 0.5992, 0.3426, 0.2376, 0.5, 0.375, 0.5893, 0.4826, 0.5684, 0.573, 0.6738, 0.3952, 0.7134, 0.375, 0.698, 0.375, 0.3626, 0.5992, 0.3426, 0.4978, 0.4336, 0.375, 0.4094, 0.2376, 0.5, 0.2844, 0.5, 0.375, 0.5893, 0.375, 0.698, 0.2493, 0.7485, 0.1536, 0.6198, 0.4135, 0.8065, 0.625, 0.872, 0.625, 0.9482, 0.4194, 0.9621, 0.3762, 0.877, 0.433, 0.01484, 0.4035, 0.09309, 0.3677, 0.1948, 0.2493, 0.7485, 0.2492, 0.75, 0.4194, 0.9621, 0.433, 0.01484, 0.5697, 0.01838, 0.5759, 0.115, 0.4035, 0.09309, 0.7836, 0.5285, 0.822, 0.5531, 0.8469, 0.5887, 0.8408, 0.7433, 0.8232, 0.75, 0.747, 0.75, 0.6608, 0.6879, 0.4978, 0.4336, 0.5992, 0.3426, 0.6073, 0.3432, 0.625, 0.37, 0.625, 0.6521, 0.573, 0.6738, 0.4826, 0.5684])
me_cube_019.update()
me_cube_020 = bpy.data.meshes.new('Cube.020')
me_cube_020.from_pydata([(-1.0, -0.3908, 0.002433), (-0.2474, -1.0, 0.002433), (1.0, -0.3163, 0.002433), (0.4104, -1.0, 0.002433), (0.6359, -1.0, 0.761), (1.0, -0.616, 0.8715), (-0.663, 1.0, 0.002433), (-1.0, 0.565, 0.002433), (1.0, 0.51, 0.7909), (0.4334, 1.0, 0.7202), (1.0, 0.4255, 1.504), (-0.5094, 1.0, 0.9554), (1.0, 0.473, 1.455), (0.4199, 1.0, 0.9283), (-0.3956, -1.0, 1.066), (-1.0, -0.4736, 0.737), (-0.3725, -1.0, 1.101), (-1.0, 0.2462, 1.535), (-0.9343, 0.2983, 1.692), (-0.6738, 0.111, 1.878), (-0.3593, 1.0, 0.002433), (1.0, 0.09343, 0.002433), (0.2878, 1.0, 0.2986), (1.0, 0.3104, 0.1513)], [], [(18, 17, 15, 14, 16, 19), (3, 2, 5, 4), (22, 9, 8, 23), (8, 9, 13, 12), (23, 21, 20, 22), (13, 11, 18, 19, 10, 12), (6, 7, 17, 18, 11), (10, 19, 16, 4, 5), (0, 15, 17, 7), (4, 16, 14, 1, 3), (1, 14, 15, 0), (8, 12, 10, 5, 2, 21, 23), (6, 20, 21, 2, 3, 1, 0, 7), (6, 11, 13, 9, 22, 20)])
_uv = me_cube_020.uv_layers.new(name='UVMap')
_uv.uv.foreach_set('vector', [0.561, 0.2263, 0.5081, 0.2396, 0.4668, 0.0658, 0.5365, 0.75, 0.5123, 0.9216, 0.7931, 0.5457, 0.3013, 0.75, 0.375, 0.6645, 0.4836, 0.702, 0.4243, 0.75, 0.335, 0.488, 0.4231, 0.4708, 0.4736, 0.5612, 0.3936, 0.5862, 0.4736, 0.5612, 0.4231, 0.4708, 0.4558, 0.4624, 0.5566, 0.5659, 0.3936, 0.5862, 0.375, 0.6133, 0.2051, 0.5, 0.412, 0.411, 0.4907, 0.4275, 0.4941, 0.3113, 0.5649, 0.2011, 0.6094, 0.2031, 0.5627, 0.5718, 0.5566, 0.5659, 0.1671, 0.5, 0.125, 0.5544, 0.5081, 0.2396, 0.561, 0.2263, 0.4652, 0.5, 0.5627, 0.5718, 0.7931, 0.5457, 0.5475, 0.7513, 0.4698, 0.7955, 0.4836, 0.702, 0.375, 0.07615, 0.4668, 0.0658, 0.5666, 0.1558, 0.375, 0.1956, 0.4698, 0.7955, 0.5123, 0.9216, 0.508, 0.9244, 0.375, 0.9059, 0.375, 0.8237, 0.2191, 0.75, 0.5365, 0.75, 0.3086, 0.444, 0.125, 0.6738, 0.4736, 0.5612, 0.5566, 0.5659, 0.5627, 0.5718, 0.4836, 0.702, 0.375, 0.6645, 0.375, 0.6133, 0.3936, 0.5862, 0.1671, 0.5, 0.2051, 0.5, 0.375, 0.6133, 0.375, 0.6645, 0.3013, 0.75, 0.2191, 0.75, 0.125, 0.6738, 0.125, 0.5544, 0.375, 0.2921, 0.4941, 0.3113, 0.4907, 0.4275, 0.4647, 0.4292, 0.412, 0.411, 0.375, 0.3301])
me_cube_020.update()
me_cube_021 = bpy.data.meshes.new('Cube.021')
me_cube_021.from_pydata([(-0.2684, 0.772, 2.002), (-0.5853, -1.0, 2.002), (-0.7262, -0.9461, 2.002), (-1.0, -0.8529, 1.56), (1.0, -0.5843, 0.002433), (1.0, -0.3901, 1.586), (0.7138, -0.5033, 2.002), (0.02399, -1.0, 2.002), (0.5479, -1.0, 0.3103), (1.0, -0.7071, 0.1639), (0.2754, 1.0, 0.002433), (1.0, 0.2852, 0.002433), (0.4691, 1.0, 0.9847), (1.0, 0.4526, 0.8629), (-0.697, -1.0, 0.3575), (-1.0, -0.8813, 0.4663), (-0.01599, -1.0, 0.01232), (-0.005283, -0.9882, 0.002433), (-0.2897, 0.9647, 1.861), (-0.5757, 0.5749, 2.002), (-1.0, -0.07996, 1.61), (-0.775, 0.2907, 2.002), (-0.2592, 1.0, 1.796), (-0.09934, 1.0, 0.002433), (-0.7715, 0.04155, 0.002433), (-1.0, -0.2553, 0.2302)], [], [(9, 5, 6, 7, 8), (18, 19, 0), (20, 3, 2, 21), (3, 15, 14, 1, 2), (13, 11, 10, 12), (17, 4, 9, 8, 16), (24, 25, 20, 21, 19, 18, 22, 23), (11, 13, 5, 9, 4), (23, 22, 12, 10), (23, 10, 11, 4, 17, 24), (8, 7, 1, 14, 16), (15, 25, 24, 17, 16, 14), (15, 3, 20, 25), (0, 19, 21, 2, 1, 7, 6), (12, 22, 18, 0, 6, 5, 13)])
_uv = me_cube_021.uv_layers.new(name='UVMap')
_uv.uv.foreach_set('vector', [0.3952, 0.7134, 0.573, 0.6738, 0.625, 0.6521, 0.747, 0.75, 0.4135, 0.8065, 0.6319, 0.3678, 0.7169, 0.3749, 0.7836, 0.5285, 0.5759, 0.115, 0.5697, 0.01838, 0.6333, 0.9507, 0.8241, 0.6114, 0.5697, 0.01838, 0.433, 0.01484, 0.4194, 0.9621, 0.625, 0.9482, 0.8408, 0.7433, 0.4826, 0.5684, 0.375, 0.5893, 0.2844, 0.5, 0.4978, 0.4336, 0.2493, 0.7485, 0.375, 0.698, 0.3952, 0.7134, 0.357, 0.75, 0.2492, 0.75, 0.1536, 0.6198, 0.4035, 0.09309, 0.5759, 0.115, 0.8469, 0.5887, 0.7169, 0.3749, 0.6073, 0.3432, 0.5992, 0.3426, 0.2376, 0.5, 0.375, 0.5893, 0.4826, 0.5684, 0.573, 0.6738, 0.3952, 0.7134, 0.375, 0.698, 0.375, 0.3626, 0.5992, 0.3426, 0.4978, 0.4336, 0.375, 0.4094, 0.2376, 0.5, 0.2844, 0.5, 0.375, 0.5893, 0.375, 0.698, 0.2493, 0.7485, 0.1536, 0.6198, 0.4135, 0.8065, 0.625, 0.872, 0.625, 0.9482, 0.4194, 0.9621, 0.3762, 0.877, 0.433, 0.01484, 0.4035, 0.09309, 0.3677, 0.1948, 0.2493, 0.7485, 0.2492, 0.75, 0.4194, 0.9621, 0.433, 0.01484, 0.5697, 0.01838, 0.5759, 0.115, 0.4035, 0.09309, 0.7836, 0.5285, 0.822, 0.5531, 0.8469, 0.5887, 0.8408, 0.7433, 0.8232, 0.75, 0.747, 0.75, 0.6608, 0.6879, 0.4978, 0.4336, 0.5992, 0.3426, 0.6073, 0.3432, 0.625, 0.37, 0.625, 0.6521, 0.573, 0.6738, 0.4826, 0.5684])
me_cube_021.update()
me_cube_023 = bpy.data.meshes.new('Cube.023')
me_cube_023.from_pydata([(-1.0, -0.3908, 0.002433), (-0.2474, -1.0, 0.002433), (1.0, -0.3163, 0.002433), (0.4104, -1.0, 0.002433), (0.6359, -1.0, 0.761), (1.0, -0.616, 0.8715), (-0.663, 1.0, 0.002433), (-1.0, 0.565, 0.002433), (1.0, 0.51, 0.7909), (0.4334, 1.0, 0.7202), (1.0, 0.4255, 1.504), (-0.5094, 1.0, 0.9554), (1.0, 0.473, 1.455), (0.4199, 1.0, 0.9283), (-0.3956, -1.0, 1.066), (-1.0, -0.4736, 0.737), (-0.3725, -1.0, 1.101), (-1.0, 0.2462, 1.535), (-0.9343, 0.2983, 1.692), (-0.6738, 0.111, 1.878), (-0.3593, 1.0, 0.002433), (1.0, 0.09343, 0.002433), (0.2878, 1.0, 0.2986), (1.0, 0.3104, 0.1513)], [], [(18, 17, 15, 14, 16, 19), (3, 2, 5, 4), (22, 9, 8, 23), (8, 9, 13, 12), (23, 21, 20, 22), (13, 11, 18, 19, 10, 12), (6, 7, 17, 18, 11), (10, 19, 16, 4, 5), (0, 15, 17, 7), (4, 16, 14, 1, 3), (1, 14, 15, 0), (8, 12, 10, 5, 2, 21, 23), (6, 20, 21, 2, 3, 1, 0, 7), (6, 11, 13, 9, 22, 20)])
_uv = me_cube_023.uv_layers.new(name='UVMap')
_uv.uv.foreach_set('vector', [0.561, 0.2263, 0.5081, 0.2396, 0.4668, 0.0658, 0.5365, 0.75, 0.5123, 0.9216, 0.7931, 0.5457, 0.3013, 0.75, 0.375, 0.6645, 0.4836, 0.702, 0.4243, 0.75, 0.335, 0.488, 0.4231, 0.4708, 0.4736, 0.5612, 0.3936, 0.5862, 0.4736, 0.5612, 0.4231, 0.4708, 0.4558, 0.4624, 0.5566, 0.5659, 0.3936, 0.5862, 0.375, 0.6133, 0.2051, 0.5, 0.412, 0.411, 0.4907, 0.4275, 0.4941, 0.3113, 0.5649, 0.2011, 0.6094, 0.2031, 0.5627, 0.5718, 0.5566, 0.5659, 0.1671, 0.5, 0.125, 0.5544, 0.5081, 0.2396, 0.561, 0.2263, 0.4652, 0.5, 0.5627, 0.5718, 0.7931, 0.5457, 0.5475, 0.7513, 0.4698, 0.7955, 0.4836, 0.702, 0.375, 0.07615, 0.4668, 0.0658, 0.5666, 0.1558, 0.375, 0.1956, 0.4698, 0.7955, 0.5123, 0.9216, 0.508, 0.9244, 0.375, 0.9059, 0.375, 0.8237, 0.2191, 0.75, 0.5365, 0.75, 0.3086, 0.444, 0.125, 0.6738, 0.4736, 0.5612, 0.5566, 0.5659, 0.5627, 0.5718, 0.4836, 0.702, 0.375, 0.6645, 0.375, 0.6133, 0.3936, 0.5862, 0.1671, 0.5, 0.2051, 0.5, 0.375, 0.6133, 0.375, 0.6645, 0.3013, 0.75, 0.2191, 0.75, 0.125, 0.6738, 0.125, 0.5544, 0.375, 0.2921, 0.4941, 0.3113, 0.4907, 0.4275, 0.4647, 0.4292, 0.412, 0.411, 0.375, 0.3301])
me_cube_023.update()
me_cube_025 = bpy.data.meshes.new('Cube.025')
me_cube_025.from_pydata([(-1.0, -0.04159, 0.002433), (0.4042, 0.5556, 2.002), (0.4615, 1.0, 1.694), (-0.06009, -1.0, 1.378), (0.6601, -0.01735, 2.002), (1.0, -0.22, 1.702), (-1.0, 0.2833, 0.002433), (-1.0, -0.02313, 0.881), (-0.1819, 0.05111, 2.002), (-0.03441, -0.2903, 2.002), (-0.1525, -0.9003, 1.499), (-1.0, 0.4437, 1.147), (0.2778, -1.0, 0.002433), (-0.08669, -1.0, 0.04791), (-0.1356, -0.9496, 0.002433), (0.7853, 1.0, 0.002433), (-0.561, 1.0, 1.008), (-0.5402, 1.0, 0.002433), (-1.0, 0.6242, 1.006), (-1.0, 0.6125, 0.3463), (-0.5855, 0.9612, 0.002433), (0.501, 1.0, 1.647), (1.0, 0.6976, 1.209), (0.8135, 1.0, 0.07495), (1.0, 0.7958, 0.5356), (0.5534, -1.0, 1.162), (1.0, -0.6562, 1.313), (0.8396, -1.0, 0.002433), (0.8528, -0.9906, 0.002433), (1.0, -0.817, 0.3953)], [], [(19, 20, 6), (14, 12, 13), (28, 29, 26, 25, 27), (4, 1, 8, 9), (13, 3, 10, 7, 0, 14), (9, 8, 11, 7, 10), (27, 25, 3, 13, 12), (0, 7, 11, 18, 19, 6), (19, 18, 16, 17, 20), (8, 1, 2, 16, 18, 11), (1, 4, 5, 22, 21, 2), (17, 16, 2, 21, 23, 15), (15, 23, 24, 29, 28), (17, 15, 28, 27, 12, 14, 0, 6, 20), (24, 22, 5, 26, 29), (4, 9, 10, 3, 25, 26, 5)])
_uv = me_cube_025.uv_layers.new(name='UVMap')
_uv.uv.foreach_set('vector', [0.418, 0.2016, 0.1903, 0.4816, 0.375, 0.1604, 0.233, 0.7437, 0.2847, 0.75, 0.3807, 0.8858, 0.3566, 0.7488, 0.4241, 0.7271, 0.5388, 0.707, 0.52, 0.8058, 0.3549, 0.75, 0.6675, 0.6272, 0.6995, 0.5556, 0.7727, 0.6186, 0.7543, 0.6613, 0.2508, 0.75, 0.5944, 0.75, 0.6128, 0.6877, 0.3446, 0.4083, 0.125, 0.6302, 0.233, 0.7437, 0.7543, 0.6613, 0.7727, 0.6186, 0.5181, 0.1805, 0.4848, 0.1221, 0.6128, 0.6877, 0.375, 0.7701, 0.52, 0.8058, 0.5469, 0.8825, 0.3807, 0.8858, 0.375, 0.8403, 0.375, 0.1198, 0.4848, 0.1221, 0.5181, 0.1805, 0.5005, 0.203, 0.418, 0.2016, 0.375, 0.1604, 0.418, 0.2016, 0.5005, 0.203, 0.5029, 0.3071, 0.375, 0.3075, 0.1768, 0.5048, 0.7727, 0.6186, 0.6995, 0.5556, 0.5941, 0.4403, 0.5029, 0.3071, 0.5005, 0.203, 0.5181, 0.1805, 0.6995, 0.5556, 0.6675, 0.6272, 0.5875, 0.6525, 0.5258, 0.5378, 0.5805, 0.4376, 0.5865, 0.4327, 0.375, 0.3075, 0.5007, 0.3049, 0.5865, 0.4327, 0.5805, 0.4376, 0.3841, 0.4767, 0.375, 0.4732, 0.375, 0.4732, 0.3841, 0.4767, 0.4416, 0.5255, 0.4241, 0.7271, 0.375, 0.767, 0.1825, 0.5, 0.3482, 0.5, 0.3566, 0.7488, 0.3549, 0.75, 0.2847, 0.75, 0.233, 0.7437, 0.125, 0.6302, 0.125, 0.5896, 0.1768, 0.5048, 0.4416, 0.5255, 0.5258, 0.5378, 0.5875, 0.6525, 0.5388, 0.707, 0.4241, 0.7271, 0.6675, 0.6272, 0.7543, 0.6613, 0.6377, 0.7375, 0.5944, 0.75, 0.54, 0.75, 0.5388, 0.707, 0.5875, 0.6525])
me_cube_025.update()
me_cube_027 = bpy.data.meshes.new('Cube.027')
me_cube_027.from_pydata([(1.0, 1.0, 0.8908), (1.0, 0.2735, 2.002), (1.0, -0.7277, 2.002), (0.5618, -1.0, 2.002), (-1.0, -0.1295, 0.002433), (-0.5924, -1.0, 0.002433), (-0.1504, 1.0, 0.002433), (-1.0, 0.5656, 0.002433), (0.2874, -1.0, 2.002), (-0.6481, -1.0, 1.299), (-1.0, -0.269, 1.524), (-0.287, -1.0, 0.002433), (0.1019, -1.0, 0.2798), (1.0, -0.5148, 0.7195), (0.557, 1.0, 1.778), (0.6155, 0.7765, 2.002), (-0.2321, 1.0, 1.422), (-1.0, 0.6074, 1.424), (-1.0, 0.1668, 1.815), (-0.6993, 0.1087, 2.002), (0.1415, 1.0, 0.002433), (1.0, 1.0, 0.3698), (0.6986, 0.6983, 0.002433), (1.0, 0.7696, 0.1878)], [], [(19, 15, 14, 16, 17, 18), (12, 13, 2, 3), (21, 0, 1, 2, 13, 23), (5, 9, 10, 4), (12, 3, 8, 9, 5, 11), (15, 19, 8, 3, 2, 1), (10, 9, 8, 19, 18), (4, 10, 18, 17, 7), (6, 7, 17, 16), (0, 14, 15, 1), (12, 11, 22, 23, 13), (22, 20, 21, 23), (6, 20, 22, 11, 5, 4, 7), (6, 16, 14, 0, 21, 20)])
_uv = me_cube_027.uv_layers.new(name='UVMap')
_uv.uv.foreach_set('vector', [0.8374, 0.6114, 0.6731, 0.5279, 0.5969, 0.4446, 0.5524, 0.346, 0.4804, 0.3046, 0.6016, 0.1458, 0.3126, 0.75, 0.4646, 0.6894, 0.625, 0.716, 0.6798, 0.75, 0.4209, 0.5, 0.486, 0.5, 0.625, 0.5908, 0.625, 0.716, 0.4646, 0.6894, 0.3982, 0.5288, 0.1759, 0.75, 0.6032, 0.75, 0.5054, 0.2188, 0.125, 0.6412, 0.4097, 0.8623, 0.625, 0.8048, 0.625, 0.8391, 0.5371, 0.956, 0.375, 0.9491, 0.375, 0.9109, 0.6731, 0.5279, 0.8374, 0.6114, 0.7141, 0.75, 0.6798, 0.75, 0.625, 0.716, 0.625, 0.5908, 0.5054, 0.2188, 0.6032, 0.75, 0.625, 0.8391, 0.8166, 0.6322, 0.7305, 0.4322, 0.375, 0.1088, 0.5652, 0.09137, 0.6016, 0.1458, 0.5527, 0.2009, 0.375, 0.1957, 0.2312, 0.5, 0.125, 0.5543, 0.4804, 0.3046, 0.623, 0.5, 0.486, 0.5, 0.5969, 0.4446, 0.625, 0.4799, 0.625, 0.5908, 0.4097, 0.8623, 0.375, 0.9109, 0.3616, 0.562, 0.3982, 0.5288, 0.4646, 0.6894, 0.3373, 0.5377, 0.2677, 0.5, 0.4209, 0.5, 0.3982, 0.5288, 0.2312, 0.5, 0.2677, 0.5, 0.3373, 0.5377, 0.2141, 0.75, 0.1759, 0.75, 0.125, 0.6412, 0.125, 0.5543, 0.375, 0.3562, 0.5524, 0.346, 0.5969, 0.4446, 0.486, 0.5, 0.4209, 0.5, 0.375, 0.3927])
me_cube_027.update()
me_circle = bpy.data.meshes.new('Circle')
me_circle.from_pydata([(0.0, 0.0, 0.0), (0.0, 1.0, 0.0), (-0.1951, 0.9808, 0.0), (-0.3827, 0.9239, 0.0), (-0.5556, 0.8315, 0.0), (-0.7071, 0.7071, 0.0), (-0.8315, 0.5556, 0.0), (-0.9239, 0.3827, 0.0), (-0.9808, 0.1951, 0.0), (-1.0, -4.371e-08, 0.0), (-0.9808, -0.1951, 0.0), (-0.9239, -0.3827, 0.0), (-0.8315, -0.5556, 0.0), (-0.7071, -0.7071, 0.0), (-0.5556, -0.8315, 0.0), (-0.3827, -0.9239, 0.0), (-0.1951, -0.9808, 0.0), (8.742e-08, -1.0, 0.0), (0.1951, -0.9808, 0.0), (0.3827, -0.9239, 0.0), (0.5556, -0.8315, 0.0), (0.7071, -0.7071, 0.0), (0.8315, -0.5556, 0.0), (0.9239, -0.3827, 0.0), (0.9808, -0.1951, 0.0), (1.0, 1.192e-08, 0.0), (0.9808, 0.1951, 0.0), (0.9239, 0.3827, 0.0), (0.8315, 0.5556, 0.0), (0.7071, 0.7071, 0.0), (0.5556, 0.8315, 0.0), (0.3827, 0.9239, 0.0), (0.1951, 0.9808, 0.0)], [], [(0, 1, 2), (0, 2, 3), (0, 3, 4), (0, 4, 5), (0, 5, 6), (0, 6, 7), (0, 7, 8), (0, 8, 9), (0, 9, 10), (0, 10, 11), (0, 11, 12), (0, 12, 13), (0, 13, 14), (0, 14, 15), (0, 15, 16), (0, 16, 17), (0, 17, 18), (0, 18, 19), (0, 19, 20), (0, 20, 21), (0, 21, 22), (0, 22, 23), (0, 23, 24), (0, 24, 25), (0, 25, 26), (0, 26, 27), (0, 27, 28), (0, 28, 29), (0, 29, 30), (0, 30, 31), (0, 31, 32), (0, 32, 1)])
_uv = me_circle.uv_layers.new(name='UVMap')
_uv.uv.foreach_set('vector', [0.5, 0.5, 0.5, 1.0, 0.4025, 0.9904, 0.5, 0.5, 0.4025, 0.9904, 0.3087, 0.9619, 0.5, 0.5, 0.3087, 0.9619, 0.2222, 0.9157, 0.5, 0.5, 0.2222, 0.9157, 0.1464, 0.8536, 0.5, 0.5, 0.1464, 0.8536, 0.08427, 0.7778, 0.5, 0.5, 0.08427, 0.7778, 0.03806, 0.6913, 0.5, 0.5, 0.03806, 0.6913, 0.009607, 0.5975, 0.5, 0.5, 0.009607, 0.5975, 0.0, 0.5, 0.5, 0.5, 0.0, 0.5, 0.009607, 0.4025, 0.5, 0.5, 0.009607, 0.4025, 0.03806, 0.3087, 0.5, 0.5, 0.03806, 0.3087, 0.08427, 0.2222, 0.5, 0.5, 0.08427, 0.2222, 0.1464, 0.1464, 0.5, 0.5, 0.1464, 0.1464, 0.2222, 0.08427, 0.5, 0.5, 0.2222, 0.08427, 0.3087, 0.03806, 0.5, 0.5, 0.3087, 0.03806, 0.4025, 0.009607, 0.5, 0.5, 0.4025, 0.009607, 0.5, 0.0, 0.5, 0.5, 0.5, 0.0, 0.5975, 0.009607, 0.5, 0.5, 0.5975, 0.009607, 0.6913, 0.03806, 0.5, 0.5, 0.6913, 0.03806, 0.7778, 0.08427, 0.5, 0.5, 0.7778, 0.08427, 0.8536, 0.1464, 0.5, 0.5, 0.8536, 0.1464, 0.9157, 0.2222, 0.5, 0.5, 0.9157, 0.2222, 0.9619, 0.3087, 0.5, 0.5, 0.9619, 0.3087, 0.9904, 0.4025, 0.5, 0.5, 0.9904, 0.4025, 1.0, 0.5, 0.5, 0.5, 1.0, 0.5, 0.9904, 0.5975, 0.5, 0.5, 0.9904, 0.5975, 0.9619, 0.6913, 0.5, 0.5, 0.9619, 0.6913, 0.9157, 0.7778, 0.5, 0.5, 0.9157, 0.7778, 0.8536, 0.8536, 0.5, 0.5, 0.8536, 0.8536, 0.7778, 0.9157, 0.5, 0.5, 0.7778, 0.9157, 0.6913, 0.9619, 0.5, 0.5, 0.6913, 0.9619, 0.5975, 0.9904, 0.5, 0.5, 0.5975, 0.9904, 0.5, 1.0])
me_circle.update()
me_cube_029 = bpy.data.meshes.new('Cube.029')
me_cube_029.from_pydata([(0.182, 0.08901, -0.8206), (0.2209, 0.08901, -0.9986), (0.182, -0.08901, -0.8206), (0.2209, -0.08901, -0.9986), (-0.182, 0.08901, -0.8206), (-0.2209, 0.08901, -0.9986), (-0.182, -0.08901, -0.8206), (-0.2209, -0.08901, -0.9986)], [], [(0, 1, 3, 2), (2, 3, 7, 6), (6, 7, 5, 4), (4, 5, 1, 0), (2, 6, 4, 0), (7, 3, 1, 5)])
_uv = me_cube_029.uv_layers.new(name='UVMap')
_uv.uv.foreach_set('vector', [0.375, 0.0, 0.625, 0.0, 0.625, 0.25, 0.375, 0.25, 0.375, 0.25, 0.625, 0.25, 0.625, 0.5, 0.375, 0.5, 0.375, 0.5, 0.625, 0.5, 0.625, 0.75, 0.375, 0.75, 0.375, 0.75, 0.625, 0.75, 0.625, 1.0, 0.375, 1.0, 0.125, 0.5, 0.375, 0.5, 0.375, 0.75, 0.125, 0.75, 0.625, 0.5, 0.875, 0.5, 0.875, 0.75, 0.625, 0.75])
me_cube_029.update()
me_cube_030 = bpy.data.meshes.new('Cube.030')
me_cube_030.from_pydata([(0.3153, 0.07851, 0.0706), (0.3812, 0.07241, -0.0706), (0.3153, -0.07851, 0.0706), (0.3812, -0.07377, -0.0706), (-0.3153, 0.07851, 0.0706), (-0.3812, 0.07241, -0.0706), (-0.3153, -0.07851, 0.0706), (-0.3812, -0.07377, -0.0706)], [], [(0, 1, 3, 2), (2, 3, 7, 6), (6, 7, 5, 4), (4, 5, 1, 0), (2, 6, 4, 0), (7, 3, 1, 5)])
_uv = me_cube_030.uv_layers.new(name='UVMap')
_uv.uv.foreach_set('vector', [0.375, 0.0, 0.625, 0.0, 0.625, 0.25, 0.375, 0.25, 0.375, 0.25, 0.625, 0.25, 0.625, 0.5, 0.375, 0.5, 0.375, 0.5, 0.625, 0.5, 0.625, 0.75, 0.375, 0.75, 0.375, 0.75, 0.625, 0.75, 0.625, 1.0, 0.375, 1.0, 0.125, 0.5, 0.375, 0.5, 0.375, 0.75, 0.125, 0.75, 0.625, 0.5, 0.875, 0.5, 0.875, 0.75, 0.625, 0.75])
me_cube_030.update()
me_cube_032 = bpy.data.meshes.new('Cube.032')
me_cube_032.from_pydata([(0.3377, 0.07851, 0.02136), (0.3812, 0.07241, -0.0706), (0.3377, -0.07851, 0.02136), (0.3812, -0.07377, -0.0706), (-0.3383, 0.07851, 0.02136), (-0.3812, 0.07241, -0.0706), (-0.3383, -0.07851, 0.02136), (-0.3812, -0.07377, -0.0706)], [], [(0, 1, 3, 2), (2, 3, 7, 6), (6, 7, 5, 4), (4, 5, 1, 0), (2, 6, 4, 0), (7, 3, 1, 5)])
_uv = me_cube_032.uv_layers.new(name='UVMap')
_uv.uv.foreach_set('vector', [0.375, 0.0, 0.625, 0.0, 0.625, 0.25, 0.375, 0.25, 0.375, 0.25, 0.625, 0.25, 0.625, 0.5, 0.375, 0.5, 0.375, 0.5, 0.625, 0.5, 0.625, 0.75, 0.375, 0.75, 0.375, 0.75, 0.625, 0.75, 0.625, 1.0, 0.375, 1.0, 0.125, 0.5, 0.375, 0.5, 0.375, 0.75, 0.125, 0.75, 0.625, 0.5, 0.875, 0.5, 0.875, 0.75, 0.625, 0.75])
me_cube_032.update()
me_cube_033 = bpy.data.meshes.new('Cube.033')
me_cube_033.from_pydata([(0.3598, 0.07851, -0.02952), (0.3812, 0.07241, -0.0706), (0.3598, -0.07851, -0.02952), (0.3812, -0.07377, -0.0706), (-0.3617, 0.07851, -0.02952), (-0.3812, 0.07887, -0.0706), (-0.3617, -0.07851, -0.02952), (-0.3812, -0.07705, -0.0706)], [], [(0, 1, 3, 2), (2, 3, 7, 6), (6, 7, 5, 4), (4, 5, 1, 0), (2, 6, 4, 0), (7, 3, 1, 5)])
_uv = me_cube_033.uv_layers.new(name='UVMap')
_uv.uv.foreach_set('vector', [0.375, 0.0, 0.625, 0.0, 0.625, 0.25, 0.375, 0.25, 0.375, 0.25, 0.625, 0.25, 0.625, 0.5, 0.375, 0.5, 0.375, 0.5, 0.625, 0.5, 0.625, 0.75, 0.375, 0.75, 0.375, 0.75, 0.625, 0.75, 0.625, 1.0, 0.375, 1.0, 0.125, 0.5, 0.375, 0.5, 0.375, 0.75, 0.125, 0.75, 0.625, 0.5, 0.875, 0.5, 0.875, 0.75, 0.625, 0.75])
me_cube_033.update()

# ---- objects
ob_camera = bpy.data.objects.new('Camera', cam_camera)
ob_floor = bpy.data.objects.new('Floor', me_plane)
ob_point = bpy.data.objects.new('Point', light_point_001)
ob_fencel1 = bpy.data.objects.new('FenceL1', me_cube_006)
ob_fencel2 = bpy.data.objects.new('FenceL2', me_cube_005)
ob_fencel3 = bpy.data.objects.new('FenceL3', me_cube_003)
ob_fencer1 = bpy.data.objects.new('FenceR1', me_cube)
ob_fencer2 = bpy.data.objects.new('FenceR2', me_cube_001)
ob_fencer3 = bpy.data.objects.new('FenceR3', me_cube_002)
ob_trunk1 = bpy.data.objects.new('Trunk1', me_cylinder_002)
ob_trunk2 = bpy.data.objects.new('Trunk2', me_cylinder_003)
ob_trunk3 = bpy.data.objects.new('Trunk3', me_cylinder)
ob_trunk4 = bpy.data.objects.new('Trunk4', me_cylinder_001)
ob_log1 = bpy.data.objects.new('Log1', me_cylinder_009)
ob_log2 = bpy.data.objects.new('Log2', me_cylinder_008)
ob_log3 = bpy.data.objects.new('Log3', me_cylinder_005)
ob_log4 = bpy.data.objects.new('Log4', me_cylinder_006)
ob_log5 = bpy.data.objects.new('Log5', me_cylinder_007)
ob_axeblade_001 = bpy.data.objects.new('AxeBlade.001', me_cube_004)
ob_axeblade = bpy.data.objects.new('AxeBlade', me_cube_007)
ob_lampbase = bpy.data.objects.new('LampBase', me_cube_008)
ob_lamppole = bpy.data.objects.new('LampPole', me_cube_009)
ob_lamp = bpy.data.objects.new('Lamp', me_cube_011)
ob_lampglass = bpy.data.objects.new('LampGlass', me_cube_012)
ob_lampbase_001 = bpy.data.objects.new('LampBase.001', me_cube_008)
ob_lamppole_001 = bpy.data.objects.new('LampPole.001', me_cube_009)
ob_lamp_001 = bpy.data.objects.new('Lamp.001', me_cube_011)
ob_lampglass_001 = bpy.data.objects.new('LampGlass.001', me_cube_012)
ob_rockr5_1 = bpy.data.objects.new('RockR5-1', me_cube_013)
ob_rockl3_2 = bpy.data.objects.new('RockL3-2', me_cube_014)
ob_rockr6_3 = bpy.data.objects.new('RockR6-3', me_cube_015)
ob_rockl5_4 = bpy.data.objects.new('RockL5-4', me_cube_016)
ob_rockr1_3 = bpy.data.objects.new('RockR1-3', me_cube_017)
ob_rockl1_4 = bpy.data.objects.new('RockL1-4', me_cube_018)
ob_rockl2_2 = bpy.data.objects.new('RockL2-2', me_cube_019)
ob_rockl4_2 = bpy.data.objects.new('RockL4-2', me_cube_020)
ob_rockr3_1 = bpy.data.objects.new('RockR3-1', me_cube_021)
ob_rockr2_2 = bpy.data.objects.new('RockR2-2', me_cube_023)
ob_rockl6_3 = bpy.data.objects.new('RockL6-3', me_cube_025)
ob_rockr4_4 = bpy.data.objects.new('RockR4-4', me_cube_027)
ob_portal = bpy.data.objects.new('Portal', me_circle)
ob_gatebrick1 = bpy.data.objects.new('GateBrick1', me_cube_029)
ob_gatebrick2 = bpy.data.objects.new('GateBrick2', me_cube_029)
ob_gatebrick3 = bpy.data.objects.new('GateBrick3', me_cube_029)
ob_gatebrick4 = bpy.data.objects.new('GateBrick4', me_cube_029)
ob_gatebrick5 = bpy.data.objects.new('GateBrick5', me_cube_029)
ob_gatebrick6 = bpy.data.objects.new('GateBrick6', me_cube_029)
ob_gatebrick7 = bpy.data.objects.new('GateBrick7', me_cube_029)
ob_gatebrick8 = bpy.data.objects.new('GateBrick8', me_cube_029)
ob_gatebrick9 = bpy.data.objects.new('GateBrick9', me_cube_029)
ob_gatebrick10 = bpy.data.objects.new('GateBrick10', me_cube_029)
ob_gatebrick11 = bpy.data.objects.new('GateBrick11', me_cube_029)
ob_gatebrick12 = bpy.data.objects.new('GateBrick12', me_cube_029)
ob_stair1 = bpy.data.objects.new('Stair1', me_cube_030)
ob_stair2 = bpy.data.objects.new('Stair2', me_cube_032)
ob_stair3 = bpy.data.objects.new('Stair3', me_cube_033)

# ---- transforms, parenting, visibility, modifiers, constraints
ob_camera.location = (6.485, -5.069, 2.468)
ob_camera.rotation_euler = (1.312, -3.596e-07, 0.8961)
ob_floor.location = (0.0, 0.0, 0.0)
ob_point.location = (-3.504, -2.537, 3.152)
ob_point.lineart.crease_threshold = 0.0
ob_fencel1.location = (-0.7631, -1.408, 0.3029)
ob_fencel1.rotation_euler = (0.0, -0.0, 6.383)
ob_fencel2.location = (-0.7406, -0.4429, 0.3029)
ob_fencel2.rotation_euler = (0.0, -0.0, 6.224)
ob_fencel3.location = (-0.7487, 0.5209, 0.3029)
ob_fencel3.rotation_euler = (0.0, -0.0, 6.301)
ob_fencer1.location = (0.8083, -1.444, 0.3029)
ob_fencer1.rotation_euler = (0.0, -0.0, 3.142)
ob_fencer2.location = (0.8002, -0.4802, 0.3029)
ob_fencer2.rotation_euler = (0.0, -0.0, 3.093)
ob_fencer3.location = (0.8228, 0.4854, 0.3029)
ob_fencer3.rotation_euler = (0.0, -0.0, 3.164)
ob_trunk1.location = (1.138, -1.77, 0.002447)
ob_trunk1.scale = (1.182, 1.182, 0.7196)
ob_trunk2.location = (1.629, -1.508, 0.002447)
ob_trunk2.scale = (1.182, 1.182, 0.7196)
ob_trunk3.location = (1.192, -1.006, 0.002447)
ob_trunk3.scale = (1.182, 1.182, 0.7196)
ob_trunk4.location = (1.641, -0.5993, 0.002447)
ob_trunk4.scale = (1.182, 1.182, 0.7196)
ob_log1.location = (1.596, -1.142, 0.006979)
ob_log1.rotation_euler = (1.571, 0.9345, 1.63)
ob_log1.scale = (0.1243, 0.1243, 0.1243)
ob_log2.location = (1.173, -1.232, 0.006979)
ob_log2.rotation_euler = (1.571, 0.9345, 2.06)
ob_log2.scale = (0.1243, 0.1243, 0.1243)
ob_log3.location = (1.761, -0.9809, 0.01223)
ob_log3.rotation_euler = (1.571, 0.9345, 1.146)
ob_log3.scale = (0.1243, 0.1243, 0.1243)
ob_log4.location = (1.74, -0.9597, 0.08338)
ob_log4.rotation_euler = (-0.2877, 0.7968, -1.556)
ob_log4.scale = (0.1243, 0.1243, 0.1243)
ob_log5.location = (1.795, -1.031, 0.1198)
ob_log5.rotation_euler = (3.075, 0.4676, -2.231)
ob_log5.scale = (0.09912, 0.09912, 0.09912)
ob_axeblade_001.location = (1.224, -1.018, 0.3082)
ob_axeblade_001.rotation_euler = (0.0, -0.3242, 0.0)
ob_axeblade_001.scale = (0.1052, 0.1052, 0.1052)
ob_axeblade.location = (1.203, -1.018, 0.3722)
ob_axeblade.rotation_euler = (0.0, -0.3242, 0.0)
ob_axeblade.scale = (0.01345, 0.01193, 0.01673)
ob_lampbase.location = (1.035, -0.5251, 0.1409)
ob_lampbase.scale = (-0.1382, -0.1382, -0.1382)
ob_lamppole.location = (1.035, -0.5251, 0.4194)
ob_lamppole.scale = (-0.03682, -0.03682, -0.03682)
ob_lamp.location = (0.7475, -0.5251, 0.9864)
ob_lamp.scale = (-0.168, -0.168, -0.05072)
ob_lampglass.location = (0.7475, -0.5251, 0.9864)
ob_lampglass.scale = (-0.168, -0.168, -0.05072)
ob_lampbase_001.location = (-1.004, -0.5251, 0.1409)
ob_lampbase_001.rotation_euler = (0.0, -0.0, -3.142)
ob_lampbase_001.scale = (-0.1382, -0.1382, -0.1382)
ob_lamppole_001.location = (-1.004, -0.5251, 0.4194)
ob_lamppole_001.rotation_euler = (0.0, -0.0, -3.142)
ob_lamppole_001.scale = (-0.03682, -0.03682, -0.03682)
ob_lamp_001.location = (-0.717, -0.5251, 0.9864)
ob_lamp_001.rotation_euler = (0.0, -0.0, -3.142)
ob_lamp_001.scale = (-0.168, -0.168, -0.05072)
ob_lampglass_001.location = (-0.717, -0.5251, 0.9864)
ob_lampglass_001.rotation_euler = (0.0, -0.0, -3.142)
ob_lampglass_001.scale = (-0.168, -0.168, -0.05072)
ob_rockr5_1.location = (1.457, -0.008233, 2.794e-09)
ob_rockr5_1.rotation_euler = (0.0, -0.0, -1.371)
ob_rockr5_1.scale = (0.1037, 0.1037, 0.07006)
ob_rockl3_2.location = (-1.074, 0.1616, 9.313e-10)
ob_rockl3_2.rotation_euler = (0.0, -0.0, -4.264)
ob_rockl3_2.scale = (0.1853, 0.1853, 0.1853)
ob_rockr6_3.location = (1.732, 0.07679, 0.0)
ob_rockr6_3.scale = (0.06048, 0.06048, 0.06048)
ob_rockl5_4.location = (-1.583, -0.1835, 2.794e-09)
ob_rockl5_4.rotation_euler = (0.0, -0.0, 0.2761)
ob_rockl5_4.scale = (0.2372, 0.2372, 0.1382)
ob_rockr1_3.location = (1.315, 1.313, 0.0)
ob_rockr1_3.scale = (0.4635, 0.4635, 0.4635)
ob_rockl1_4.location = (-1.425, 1.381, -1.444e-08)
ob_rockl1_4.scale = (0.3425, 0.3425, 0.3425)
ob_rockl2_2.location = (-1.245, 0.8713, 4.657e-10)
ob_rockl2_2.rotation_euler = (0.0, -0.0, -0.1458)
ob_rockl2_2.scale = (0.1775, 0.1775, 0.2595)
ob_rockl4_2.location = (-1.571, 0.4348, 0.0)
ob_rockl4_2.rotation_euler = (0.0, -0.0, 1.36)
ob_rockl4_2.scale = (0.2579, 0.2579, 0.2579)
ob_rockr3_1.location = (1.658, 0.4529, -3.609e-09)
ob_rockr3_1.rotation_euler = (0.0, -0.0, -2.811)
ob_rockr3_1.scale = (0.2491, 0.2491, 0.1683)
ob_rockr2_2.location = (1.12, 0.7284, -4.657e-10)
ob_rockr2_2.rotation_euler = (0.0, -0.0, -1.325)
ob_rockr2_2.scale = (0.1549, 0.1549, 0.2945)
ob_rockl6_3.location = (-1.542, -0.8336, 5.588e-09)
ob_rockl6_3.rotation_euler = (0.0, -0.0, 0.6151)
ob_rockl6_3.scale = (0.2132, 0.2132, 0.2132)
ob_rockr4_4.location = (1.178, 0.2423, 0.0)
ob_rockr4_4.rotation_euler = (0.0, -0.0, -0.3955)
ob_rockr4_4.scale = (0.1651, 0.1651, 0.1651)
ob_portal.location = (0.0, 1.79, 0.7674)
ob_portal.rotation_euler = (1.571, -0.0, 0.0)
ob_portal.scale = (0.7326, 0.7326, 0.7326)
ob_portal.hide_select = True
ob_gatebrick1.location = (-0.003871, 1.803, 0.7703)
ob_gatebrick1.rotation_euler = (0.0, -0.7352, 0.0)
ob_gatebrick1.scale = (0.8618, 0.8618, 0.8618)
ob_gatebrick2.location = (-0.003871, 1.803, 0.7703)
ob_gatebrick2.rotation_euler = (0.0, -1.172, 0.0)
ob_gatebrick2.scale = (0.8618, 0.8618, 0.8618)
ob_gatebrick3.location = (-0.003871, 1.803, 0.7703)
ob_gatebrick3.rotation_euler = (-0.0, -1.61, -0.0)
ob_gatebrick3.scale = (0.8618, 0.8618, 0.8618)
ob_gatebrick4.location = (-0.003871, 1.803, 0.7703)
ob_gatebrick4.rotation_euler = (3.142, -1.095, 3.142)
ob_gatebrick4.scale = (0.8618, 0.8618, 0.8618)
ob_gatebrick5.location = (-0.003871, 1.803, 0.7703)
ob_gatebrick5.rotation_euler = (-0.0, 3.799, -0.0)
ob_gatebrick5.scale = (0.8618, 0.8618, 0.8618)
ob_gatebrick6.location = (-0.003871, 1.803, 0.7703)
ob_gatebrick6.rotation_euler = (-0.0, 3.362, -0.0)
ob_gatebrick6.scale = (0.8618, 0.8618, 0.8618)
ob_gatebrick7.location = (-0.003871, 1.803, 0.7703)
ob_gatebrick7.rotation_euler = (-0.0, 2.925, -0.0)
ob_gatebrick7.scale = (0.8618, 0.8618, 0.8618)
ob_gatebrick8.location = (-0.003871, 1.803, 0.7703)
ob_gatebrick8.rotation_euler = (-3.142, -5.63, 3.142)
ob_gatebrick8.scale = (0.8618, 0.8618, 0.8618)
ob_gatebrick9.location = (-0.003871, 1.803, 0.7703)
ob_gatebrick9.rotation_euler = (-0.0, -4.232, -0.0)
ob_gatebrick9.scale = (0.8618, 0.8618, 0.8618)
ob_gatebrick10.location = (-0.003871, 1.803, 0.7703)
ob_gatebrick10.rotation_euler = (-3.142, -4.755, 3.142)
ob_gatebrick10.scale = (0.8618, 0.8618, 0.8618)
ob_gatebrick11.location = (-0.003871, 1.803, 0.7703)
ob_gatebrick11.rotation_euler = (-3.142, -4.318, 3.142)
ob_gatebrick11.scale = (0.8618, 0.8618, 0.8618)
ob_gatebrick12.location = (-0.003871, 1.803, 0.7703)
ob_gatebrick12.rotation_euler = (0.0, 0.7394, 0.0)
ob_gatebrick12.scale = (0.8618, 0.8618, 0.8618)
ob_stair1.location = (-0.00539, 1.802, 0.0741)
ob_stair1.scale = (1.139, 1.0, 0.9744)
ob_stair2.location = (-0.00539, 1.643, 0.0741)
ob_stair2.scale = (1.139, 1.0, 0.9744)
ob_stair3.location = (-0.00539, 1.484, 0.0741)
ob_stair3.scale = (1.139, 1.0, 0.9744)

# ---- collection membership
col_other.objects.link(ob_camera)
col_other.objects.link(ob_floor)
col_other.objects.link(ob_point)
col_fences.objects.link(ob_fencel1)
col_fences.objects.link(ob_fencel2)
col_fences.objects.link(ob_fencel3)
col_fences.objects.link(ob_fencer1)
col_fences.objects.link(ob_fencer2)
col_fences.objects.link(ob_fencer3)
col_trunks.objects.link(ob_trunk1)
col_trunks.objects.link(ob_trunk2)
col_trunks.objects.link(ob_trunk3)
col_trunks.objects.link(ob_trunk4)
col_logs.objects.link(ob_log1)
col_logs.objects.link(ob_log2)
col_logs.objects.link(ob_log3)
col_logs.objects.link(ob_log4)
col_logs.objects.link(ob_log5)
col_axe.objects.link(ob_axeblade_001)
col_axe.objects.link(ob_axeblade)
col_polelights.objects.link(ob_lampbase)
col_polelights.objects.link(ob_lamppole)
col_polelights.objects.link(ob_lamp)
col_polelights.objects.link(ob_lampglass)
col_polelights.objects.link(ob_lampbase_001)
col_polelights.objects.link(ob_lamppole_001)
col_polelights.objects.link(ob_lamp_001)
col_polelights.objects.link(ob_lampglass_001)
col_rocks.objects.link(ob_rockr5_1)
col_rocks.objects.link(ob_rockl3_2)
col_rocks.objects.link(ob_rockr6_3)
col_rocks.objects.link(ob_rockl5_4)
col_rocks.objects.link(ob_rockr1_3)
col_rocks.objects.link(ob_rockl1_4)
col_rocks.objects.link(ob_rockl2_2)
col_rocks.objects.link(ob_rockl4_2)
col_rocks.objects.link(ob_rockr3_1)
col_rocks.objects.link(ob_rockr2_2)
col_rocks.objects.link(ob_rockl6_3)
col_rocks.objects.link(ob_rockr4_4)
col_portal.objects.link(ob_portal)
col_bricks.objects.link(ob_gatebrick1)
col_bricks.objects.link(ob_gatebrick2)
col_bricks.objects.link(ob_gatebrick3)
col_bricks.objects.link(ob_gatebrick4)
col_bricks.objects.link(ob_gatebrick5)
col_bricks.objects.link(ob_gatebrick6)
col_bricks.objects.link(ob_gatebrick7)
col_bricks.objects.link(ob_gatebrick8)
col_bricks.objects.link(ob_gatebrick9)
col_bricks.objects.link(ob_gatebrick10)
col_bricks.objects.link(ob_gatebrick11)
col_bricks.objects.link(ob_gatebrick12)
col_stairs.objects.link(ob_stair1)
col_stairs.objects.link(ob_stair2)
col_stairs.objects.link(ob_stair3)

# ---- scene / render settings (as saved in the file)
scene.camera = ob_camera
scene.frame_start = 1; scene.frame_end = 250; scene.frame_set(0)
scene.render.engine = 'CYCLES'
scene.cycles.use_denoising = False
scene.cycles.samples = 128
scene.cycles.sampling_pattern = 'TABULATED_SOBOL'
scene.cycles.use_adaptive_sampling = False
scene.cycles.use_light_tree = False
scene.view_settings.view_transform = 'Filmic'
bpy.context.view_layer.update()
